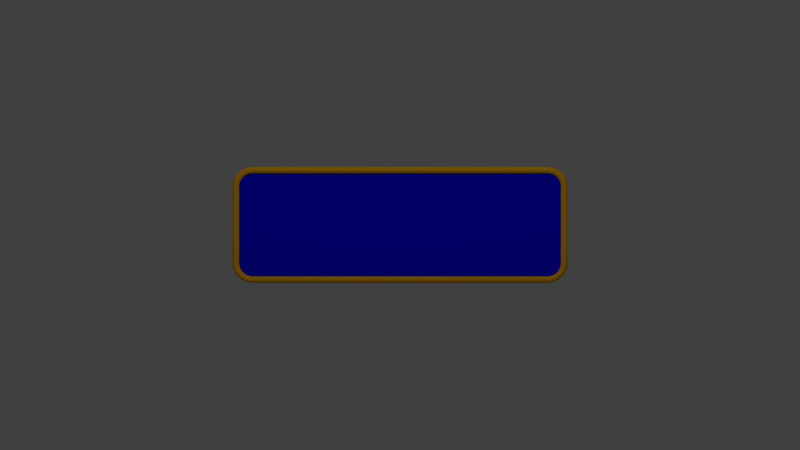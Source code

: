 # Source: blender.blend  (saved by Blender 2.76.0; exported with 4.5.12 LTS)
import bpy
from mathutils import Matrix  # noqa: F401  (used for matrix-valued properties, if any)

bpy.ops.wm.read_factory_settings(use_empty=True)
scene = bpy.context.scene
scene.name = 'Scene'

# ---- collections
col_collection_1 = bpy.data.collections.new('Collection 1'); scene.collection.children.link(col_collection_1)

# ---- materials (node trees are filled in below, after node groups)
mat_material_001 = bpy.data.materials.new('Material.001')
mat_material_001.alpha_threshold = 0.0
mat_material_001.use_transparent_shadow = False
mat_material_001.diffuse_color = (0.0, 0.0, 1.0, 1.0)
mat_material_001.roughness = 0.5
mat_material_002 = bpy.data.materials.new('Material.002')
mat_material_002.alpha_threshold = 0.0
mat_material_002.use_transparent_shadow = False
mat_material_002.diffuse_color = (1.0, 0.5, 0.0, 1.0)
mat_material_002.roughness = 0.5
mat_material_002.specular_intensity = 1.0

# ---- material node trees

# ---- world
world_world = bpy.data.worlds.new('World'); scene.world = world_world
world_world.color = (0.05088, 0.05088, 0.05088)
world_world.use_sun_shadow = False
world_world.sun_shadow_jitter_overblur = 0.0
world_world.cycles.sampling_method = 'MANUAL'
world_world.cycles.sample_map_resolution = 256

# ---- cameras
cam_camera = bpy.data.cameras.new('Camera')
cam_camera.type = 'ORTHO'
cam_camera.clip_end = 100.0
cam_camera.lens = 35.0
cam_camera.sensor_width = 32.0
cam_camera.sensor_height = 18.0
cam_camera.ortho_scale = 7.314
cam_camera.dof.focus_distance = 0.0
cam_camera.dof.aperture_fstop = 128.0

# ---- lights
light_lamp = bpy.data.lights.new('Lamp', 'POINT')
light_lamp.transmission_factor = 0.0
light_lamp.cutoff_distance = 30.0
light_lamp.energy = 300.0
light_lamp.shadow_buffer_clip_start = 1.001
light_lamp.shadow_soft_size = 0.1
light_lamp.shadow_maximum_resolution = 0.006
light_lamp.use_absolute_resolution = True
light_lamp.cycles.use_multiple_importance_sampling = False

# ---- meshes
me_plane_001 = bpy.data.meshes.new('Plane.001')
me_plane_001.from_pydata([(-1.35, -0.5, 0.0), (-1.5, -0.35, 0.0), (-1.373, -0.4982, 0.0), (-1.396, -0.4927, 0.0), (-1.418, -0.4837, 0.0), (-1.438, -0.4714, 0.0), (-1.456, -0.4561, 0.0), (-1.471, -0.4382, 0.0), (-1.484, -0.4181, 0.0), (-1.493, -0.3964, 0.0), (-1.498, -0.3735, 0.0), (1.5, -0.35, 0.0), (1.35, -0.5, 0.0), (1.498, -0.3735, 0.0), (1.493, -0.3964, 0.0), (1.484, -0.4181, 0.0), (1.471, -0.4382, 0.0), (1.456, -0.4561, 0.0), (1.438, -0.4714, 0.0), (1.418, -0.4837, 0.0), (1.396, -0.4927, 0.0), (1.373, -0.4982, 0.0), (-1.5, 0.35, 0.0), (-1.35, 0.5, 0.0), (-1.498, 0.3735, 0.0), (-1.493, 0.3964, 0.0), (-1.484, 0.4181, 0.0), (-1.471, 0.4382, 0.0), (-1.456, 0.4561, 0.0), (-1.438, 0.4714, 0.0), (-1.418, 0.4837, 0.0), (-1.396, 0.4927, 0.0), (-1.373, 0.4982, 0.0), (1.35, 0.5, 0.0), (1.5, 0.35, 0.0), (1.373, 0.4982, 0.0), (1.396, 0.4927, 0.0), (1.418, 0.4837, 0.0), (1.438, 0.4714, 0.0), (1.456, 0.4561, 0.0), (1.471, 0.4382, 0.0), (1.484, 0.4181, 0.0), (1.493, 0.3964, 0.0), (1.498, 0.3735, 0.0)], [], [(1, 10, 9, 8, 7, 6, 5, 4, 3, 2, 0, 12, 21, 20, 19, 18, 17, 16, 15, 14, 13, 11, 34, 43, 42, 41, 40, 39, 38, 37, 36, 35, 33, 23, 32, 31, 30, 29, 28, 27, 26, 25, 24, 22)])
me_plane_001.materials.append(mat_material_001)
me_plane_001.use_remesh_preserve_volume = False
me_plane_001.use_remesh_preserve_attributes = False
me_plane_001.use_mirror_vertex_groups = False
me_plane_001.update()
me_mesh_001 = bpy.data.meshes.new('Mesh.001')
me_mesh_001.from_pydata([(-1.5, -0.35, 0.03), (-1.506, -0.3502, 0.02942), (-1.511, -0.3505, 0.02772), (-1.517, -0.3507, 0.02494), (-1.521, -0.3508, 0.02121), (-1.525, -0.351, 0.01667), (-1.528, -0.3511, 0.01148), (-1.529, -0.3512, 0.005853), (-1.53, -0.3512, 2.875e-08), (-1.529, -0.3512, -0.005853), (-1.528, -0.3511, -0.01148), (-1.525, -0.351, -0.01667), (-1.521, -0.3508, -0.02121), (-1.517, -0.3507, -0.02494), (-1.511, -0.3505, -0.02772), (-1.506, -0.3502, -0.02942), (-1.5, -0.35, -0.03), (-1.494, -0.3498, -0.02942), (-1.489, -0.3495, -0.02772), (-1.483, -0.3493, -0.02494), (-1.479, -0.3492, -0.02121), (-1.475, -0.349, -0.01667), (-1.472, -0.3489, -0.01148), (-1.471, -0.3488, -0.005853), (-1.47, -0.3488, 2.474e-09), (-1.471, -0.3488, 0.005853), (-1.472, -0.3489, 0.01148), (-1.475, -0.349, 0.01667), (-1.479, -0.3492, 0.02121), (-1.483, -0.3493, 0.02494), (-1.489, -0.3495, 0.02772), (-1.494, -0.3498, 0.02942), (-1.498, -0.3735, 0.03), (-1.504, -0.3744, 0.02942), (-1.509, -0.3753, 0.02772), (-1.515, -0.3761, 0.02494), (-1.519, -0.3768, 0.02121), (-1.523, -0.3774, 0.01667), (-1.526, -0.3778, 0.01148), (-1.527, -0.3781, 0.005853), (-1.528, -0.3782, 2.852e-08), (-1.527, -0.3781, -0.005853), (-1.526, -0.3778, -0.01148), (-1.523, -0.3774, -0.01667), (-1.519, -0.3768, -0.02121), (-1.515, -0.3761, -0.02494), (-1.509, -0.3753, -0.02772), (-1.504, -0.3744, -0.02942), (-1.498, -0.3735, -0.03), (-1.492, -0.3725, -0.02942), (-1.487, -0.3717, -0.02772), (-1.482, -0.3709, -0.02494), (-1.477, -0.3701, -0.02121), (-1.474, -0.3696, -0.01667), (-1.471, -0.3691, -0.01148), (-1.469, -0.3689, -0.005853), (-1.469, -0.3688, 2.794e-09), (-1.469, -0.3689, 0.005853), (-1.471, -0.3691, 0.01148), (-1.474, -0.3696, 0.01667), (-1.477, -0.3701, 0.02121), (-1.482, -0.3709, 0.02494), (-1.487, -0.3717, 0.02772), (-1.492, -0.3725, 0.02942), (-1.493, -0.3964, 0.03), (-1.498, -0.3982, 0.02942), (-1.504, -0.3999, 0.02772), (-1.509, -0.4015, 0.02494), (-1.513, -0.4029, 0.02121), (-1.516, -0.4041, 0.01667), (-1.519, -0.4049, 0.01148), (-1.521, -0.4054, 0.005853), (-1.521, -0.4056, 2.841e-08), (-1.521, -0.4054, -0.005853), (-1.519, -0.4049, -0.01148), (-1.516, -0.4041, -0.01667), (-1.513, -0.4029, -0.02121), (-1.509, -0.4015, -0.02494), (-1.504, -0.3999, -0.02772), (-1.498, -0.3982, -0.02942), (-1.493, -0.3964, -0.03), (-1.487, -0.3945, -0.02942), (-1.482, -0.3928, -0.02772), (-1.477, -0.3912, -0.02494), (-1.472, -0.3898, -0.02121), (-1.469, -0.3886, -0.01667), (-1.466, -0.3878, -0.01148), (-1.465, -0.3873, -0.005853), (-1.464, -0.3871, 3.027e-09), (-1.465, -0.3873, 0.005853), (-1.466, -0.3878, 0.01148), (-1.469, -0.3886, 0.01667), (-1.472, -0.3898, 0.02121), (-1.477, -0.3912, 0.02494), (-1.482, -0.3928, 0.02772), (-1.487, -0.3945, 0.02942), (-1.484, -0.4181, 0.03), (-1.489, -0.4208, 0.02942), (-1.494, -0.4233, 0.02772), (-1.499, -0.4257, 0.02494), (-1.503, -0.4277, 0.02121), (-1.506, -0.4294, 0.01667), (-1.508, -0.4307, 0.01148), (-1.51, -0.4315, 0.005853), (-1.51, -0.4317, 2.841e-08), (-1.51, -0.4315, -0.005853), (-1.508, -0.4307, -0.01148), (-1.506, -0.4294, -0.01667), (-1.503, -0.4277, -0.02121), (-1.499, -0.4257, -0.02494), (-1.494, -0.4233, -0.02772), (-1.489, -0.4208, -0.02942), (-1.484, -0.4181, -0.03), (-1.478, -0.4154, -0.02942), (-1.473, -0.4129, -0.02772), (-1.469, -0.4105, -0.02494), (-1.465, -0.4085, -0.02121), (-1.461, -0.4068, -0.01667), (-1.459, -0.4055, -0.01148), (-1.457, -0.4047, -0.005853), (-1.457, -0.4045, 3.027e-09), (-1.457, -0.4047, 0.005853), (-1.459, -0.4055, 0.01148), (-1.461, -0.4068, 0.01667), (-1.465, -0.4085, 0.02121), (-1.469, -0.4105, 0.02494), (-1.473, -0.4129, 0.02772), (-1.478, -0.4154, 0.02942), (-1.471, -0.4382, 0.03), (-1.476, -0.4416, 0.02942), (-1.481, -0.4449, 0.02772), (-1.485, -0.448, 0.02494), (-1.489, -0.4506, 0.02121), (-1.492, -0.4528, 0.01667), (-1.494, -0.4545, 0.01148), (-1.495, -0.4555, 0.005853), (-1.496, -0.4558, 2.794e-08), (-1.495, -0.4555, -0.005853), (-1.494, -0.4545, -0.01148), (-1.492, -0.4528, -0.01667), (-1.489, -0.4506, -0.02121), (-1.485, -0.448, -0.02494), (-1.481, -0.4449, -0.02772), (-1.476, -0.4416, -0.02942), (-1.471, -0.4382, -0.03), (-1.467, -0.4347, -0.02942), (-1.462, -0.4314, -0.02772), (-1.458, -0.4284, -0.02494), (-1.454, -0.4257, -0.02121), (-1.451, -0.4235, -0.01667), (-1.449, -0.4219, -0.01148), (-1.448, -0.4209, -0.005853), (-1.447, -0.4205, 2.794e-09), (-1.448, -0.4209, 0.005853), (-1.449, -0.4219, 0.01148), (-1.451, -0.4235, 0.01667), (-1.454, -0.4257, 0.02121), (-1.458, -0.4284, 0.02494), (-1.462, -0.4314, 0.02772), (-1.467, -0.4347, 0.02942), (-1.456, -0.4561, 0.03), (-1.46, -0.4602, 0.02942), (-1.464, -0.4642, 0.02772), (-1.468, -0.4679, 0.02494), (-1.471, -0.4711, 0.02121), (-1.474, -0.4737, 0.01667), (-1.476, -0.4757, 0.01148), (-1.477, -0.4769, 0.005853), (-1.477, -0.4773, 2.841e-08), (-1.477, -0.4769, -0.005853), (-1.476, -0.4757, -0.01148), (-1.474, -0.4737, -0.01667), (-1.471, -0.4711, -0.02121), (-1.468, -0.4679, -0.02494), (-1.464, -0.4642, -0.02772), (-1.46, -0.4602, -0.02942), (-1.456, -0.4561, -0.03), (-1.452, -0.4519, -0.02942), (-1.448, -0.4479, -0.02772), (-1.444, -0.4443, -0.02494), (-1.441, -0.4411, -0.02121), (-1.438, -0.4384, -0.01667), (-1.436, -0.4365, -0.01148), (-1.435, -0.4353, -0.005853), (-1.435, -0.4349, 1.863e-09), (-1.435, -0.4353, 0.005853), (-1.436, -0.4365, 0.01148), (-1.438, -0.4384, 0.01667), (-1.441, -0.4411, 0.02121), (-1.444, -0.4443, 0.02494), (-1.448, -0.4479, 0.02772), (-1.452, -0.4519, 0.02942), (-1.438, -0.4714, 0.03), (-1.442, -0.4761, 0.02942), (-1.445, -0.4806, 0.02772), (-1.448, -0.4848, 0.02494), (-1.451, -0.4885, 0.02121), (-1.453, -0.4915, 0.01667), (-1.454, -0.4938, 0.01148), (-1.455, -0.4952, 0.005853), (-1.456, -0.4956, 2.887e-08), (-1.455, -0.4952, -0.005853), (-1.454, -0.4938, -0.01148), (-1.453, -0.4915, -0.01667), (-1.451, -0.4885, -0.02121), (-1.448, -0.4848, -0.02494), (-1.445, -0.4806, -0.02772), (-1.442, -0.4761, -0.02942), (-1.438, -0.4714, -0.03), (-1.435, -0.4666, -0.02942), (-1.431, -0.4621, -0.02772), (-1.428, -0.4579, -0.02494), (-1.426, -0.4542, -0.02121), (-1.424, -0.4512, -0.01667), (-1.422, -0.4489, -0.01148), (-1.421, -0.4475, -0.005853), (-1.421, -0.4471, 3.26e-09), (-1.421, -0.4475, 0.005853), (-1.422, -0.4489, 0.01148), (-1.424, -0.4512, 0.01667), (-1.426, -0.4542, 0.02121), (-1.428, -0.4579, 0.02494), (-1.431, -0.4621, 0.02772), (-1.435, -0.4666, 0.02942), (-1.418, -0.4837, 0.03), (-1.421, -0.4889, 0.02942), (-1.423, -0.4939, 0.02772), (-1.426, -0.4985, 0.02494), (-1.428, -0.5026, 0.02121), (-1.429, -0.5059, 0.01667), (-1.431, -0.5083, 0.01148), (-1.431, -0.5099, 0.005853), (-1.432, -0.5104, 2.887e-08), (-1.431, -0.5099, -0.005853), (-1.431, -0.5083, -0.01148), (-1.429, -0.5059, -0.01667), (-1.428, -0.5026, -0.02121), (-1.426, -0.4985, -0.02494), (-1.423, -0.4939, -0.02772), (-1.421, -0.4889, -0.02942), (-1.418, -0.4837, -0.03), (-1.415, -0.4784, -0.02942), (-1.413, -0.4734, -0.02772), (-1.411, -0.4688, -0.02494), (-1.408, -0.4647, -0.02121), (-1.407, -0.4614, -0.01667), (-1.406, -0.459, -0.01148), (-1.405, -0.4574, -0.005853), (-1.404, -0.4569, 1.863e-09), (-1.405, -0.4574, 0.005853), (-1.406, -0.459, 0.01148), (-1.407, -0.4614, 0.01667), (-1.408, -0.4647, 0.02121), (-1.411, -0.4688, 0.02494), (-1.413, -0.4734, 0.02772), (-1.415, -0.4784, 0.02942), (-1.396, -0.4927, 0.03), (-1.398, -0.4982, 0.02942), (-1.4, -0.5036, 0.02772), (-1.402, -0.5085, 0.02494), (-1.403, -0.5128, 0.02121), (-1.404, -0.5164, 0.01667), (-1.405, -0.519, 0.01148), (-1.405, -0.5206, 0.005853), (-1.406, -0.5212, 2.887e-08), (-1.405, -0.5206, -0.005853), (-1.405, -0.519, -0.01148), (-1.404, -0.5164, -0.01667), (-1.403, -0.5128, -0.02121), (-1.402, -0.5085, -0.02494), (-1.4, -0.5036, -0.02772), (-1.398, -0.4982, -0.02942), (-1.396, -0.4927, -0.03), (-1.395, -0.4871, -0.02942), (-1.393, -0.4817, -0.02772), (-1.391, -0.4768, -0.02494), (-1.39, -0.4725, -0.02121), (-1.389, -0.4689, -0.01667), (-1.388, -0.4663, -0.01148), (-1.387, -0.4647, -0.005853), (-1.387, -0.4641, 2.328e-09), (-1.387, -0.4647, 0.005853), (-1.388, -0.4663, 0.01148), (-1.389, -0.4689, 0.01667), (-1.39, -0.4725, 0.02121), (-1.391, -0.4768, 0.02494), (-1.393, -0.4817, 0.02772), (-1.395, -0.4871, 0.02942), (-1.373, -0.4982, 0.03), (-1.374, -0.5039, 0.02942), (-1.375, -0.5095, 0.02772), (-1.376, -0.5146, 0.02494), (-1.377, -0.5191, 0.02121), (-1.377, -0.5228, 0.01667), (-1.378, -0.5255, 0.01148), (-1.378, -0.5272, 0.005853), (-1.378, -0.5278, 2.887e-08), (-1.378, -0.5272, -0.005853), (-1.378, -0.5255, -0.01148), (-1.377, -0.5228, -0.01667), (-1.377, -0.5191, -0.02121), (-1.376, -0.5146, -0.02494), (-1.375, -0.5095, -0.02772), (-1.374, -0.5039, -0.02942), (-1.373, -0.4982, -0.03), (-1.373, -0.4924, -0.02942), (-1.372, -0.4868, -0.02772), (-1.371, -0.4817, -0.02494), (-1.37, -0.4772, -0.02121), (-1.37, -0.4735, -0.01667), (-1.369, -0.4708, -0.01148), (-1.369, -0.4691, -0.005853), (-1.369, -0.4685, 3.26e-09), (-1.369, -0.4691, 0.005853), (-1.369, -0.4708, 0.01148), (-1.37, -0.4735, 0.01667), (-1.37, -0.4772, 0.02121), (-1.371, -0.4817, 0.02494), (-1.372, -0.4868, 0.02772), (-1.373, -0.4924, 0.02942), (-1.35, -0.5, 0.03), (-1.35, -0.5058, 0.02942), (-1.35, -0.5115, 0.02772), (-1.351, -0.5167, 0.02494), (-1.351, -0.5212, 0.02121), (-1.351, -0.5249, 0.01667), (-1.351, -0.5277, 0.01148), (-1.351, -0.5294, 0.005853), (-1.351, -0.53, 2.654e-08), (-1.351, -0.5294, -0.005853), (-1.351, -0.5277, -0.01148), (-1.351, -0.5249, -0.01667), (-1.351, -0.5212, -0.02121), (-1.351, -0.5167, -0.02494), (-1.35, -0.5115, -0.02772), (-1.35, -0.5058, -0.02942), (-1.35, -0.5, -0.03), (-1.35, -0.4942, -0.02942), (-1.35, -0.4885, -0.02772), (-1.349, -0.4833, -0.02494), (-1.349, -0.4788, -0.02121), (-1.349, -0.4751, -0.01667), (-1.349, -0.4723, -0.01148), (-1.349, -0.4706, -0.005853), (-1.349, -0.47, 3.725e-09), (-1.349, -0.4706, 0.005853), (-1.349, -0.4723, 0.01148), (-1.349, -0.4751, 0.01667), (-1.349, -0.4788, 0.02121), (-1.349, -0.4833, 0.02494), (-1.35, -0.4885, 0.02772), (-1.35, -0.4942, 0.02942), (1.35, -0.5, 0.03), (1.35, -0.5058, 0.02942), (1.35, -0.5115, 0.02772), (1.351, -0.5167, 0.02494), (1.351, -0.5212, 0.02121), (1.351, -0.5249, 0.01667), (1.351, -0.5277, 0.01148), (1.351, -0.5294, 0.005853), (1.351, -0.53, 2.515e-08), (1.351, -0.5294, -0.005853), (1.351, -0.5277, -0.01148), (1.351, -0.5249, -0.01667), (1.351, -0.5212, -0.02121), (1.351, -0.5167, -0.02494), (1.35, -0.5115, -0.02772), (1.35, -0.5058, -0.02942), (1.35, -0.5, -0.03), (1.35, -0.4942, -0.02942), (1.35, -0.4885, -0.02772), (1.349, -0.4833, -0.02494), (1.349, -0.4788, -0.02121), (1.349, -0.4751, -0.01667), (1.349, -0.4723, -0.01148), (1.349, -0.4706, -0.005853), (1.349, -0.47, 6.519e-09), (1.349, -0.4706, 0.005853), (1.349, -0.4723, 0.01148), (1.349, -0.4751, 0.01667), (1.349, -0.4788, 0.02121), (1.349, -0.4833, 0.02494), (1.35, -0.4885, 0.02772), (1.35, -0.4942, 0.02942), (1.373, -0.4982, 0.03), (1.374, -0.5039, 0.02942), (1.375, -0.5095, 0.02772), (1.376, -0.5146, 0.02494), (1.377, -0.5191, 0.02121), (1.377, -0.5228, 0.01667), (1.378, -0.5255, 0.01148), (1.378, -0.5272, 0.005853), (1.378, -0.5278, 2.421e-08), (1.378, -0.5272, -0.005853), (1.378, -0.5255, -0.01148), (1.377, -0.5228, -0.01667), (1.377, -0.5191, -0.02121), (1.376, -0.5146, -0.02494), (1.375, -0.5095, -0.02772), (1.374, -0.5039, -0.02942), (1.373, -0.4982, -0.03), (1.373, -0.4924, -0.02942), (1.372, -0.4868, -0.02772), (1.371, -0.4817, -0.02494), (1.37, -0.4772, -0.02121), (1.37, -0.4735, -0.01667), (1.369, -0.4708, -0.01148), (1.369, -0.4691, -0.005853), (1.369, -0.4685, 6.985e-09), (1.369, -0.4691, 0.005853), (1.369, -0.4708, 0.01148), (1.37, -0.4735, 0.01667), (1.37, -0.4772, 0.02121), (1.371, -0.4817, 0.02494), (1.372, -0.4868, 0.02772), (1.373, -0.4924, 0.02942), (1.396, -0.4927, 0.03), (1.398, -0.4982, 0.02942), (1.4, -0.5036, 0.02772), (1.402, -0.5085, 0.02494), (1.403, -0.5128, 0.02121), (1.404, -0.5164, 0.01667), (1.405, -0.519, 0.01148), (1.405, -0.5206, 0.005853), (1.406, -0.5212, 2.515e-08), (1.405, -0.5206, -0.005853), (1.405, -0.519, -0.01148), (1.404, -0.5164, -0.01667), (1.403, -0.5128, -0.02121), (1.402, -0.5085, -0.02494), (1.4, -0.5036, -0.02772), (1.398, -0.4982, -0.02942), (1.396, -0.4927, -0.03), (1.395, -0.4871, -0.02942), (1.393, -0.4817, -0.02772), (1.391, -0.4768, -0.02494), (1.39, -0.4725, -0.02121), (1.389, -0.4689, -0.01667), (1.388, -0.4663, -0.01148), (1.387, -0.4647, -0.005853), (1.387, -0.4641, 6.054e-09), (1.387, -0.4647, 0.005853), (1.388, -0.4663, 0.01148), (1.389, -0.4689, 0.01667), (1.39, -0.4725, 0.02121), (1.391, -0.4768, 0.02494), (1.393, -0.4817, 0.02772), (1.395, -0.4871, 0.02942), (1.418, -0.4837, 0.03), (1.421, -0.4889, 0.02942), (1.423, -0.4939, 0.02772), (1.426, -0.4985, 0.02494), (1.428, -0.5026, 0.02121), (1.429, -0.5059, 0.01667), (1.431, -0.5083, 0.01148), (1.431, -0.5099, 0.005853), (1.432, -0.5104, 2.747e-08), (1.431, -0.5099, -0.005853), (1.431, -0.5083, -0.01148), (1.429, -0.5059, -0.01667), (1.428, -0.5026, -0.02121), (1.426, -0.4985, -0.02494), (1.423, -0.4939, -0.02772), (1.421, -0.4889, -0.02942), (1.418, -0.4837, -0.03), (1.415, -0.4784, -0.02942), (1.413, -0.4734, -0.02772), (1.411, -0.4688, -0.02494), (1.408, -0.4647, -0.02121), (1.407, -0.4614, -0.01667), (1.406, -0.459, -0.01148), (1.405, -0.4574, -0.005853), (1.404, -0.4569, 2.794e-09), (1.405, -0.4574, 0.005853), (1.406, -0.459, 0.01148), (1.407, -0.4614, 0.01667), (1.408, -0.4647, 0.02121), (1.411, -0.4688, 0.02494), (1.413, -0.4734, 0.02772), (1.415, -0.4784, 0.02942), (1.438, -0.4714, 0.03), (1.442, -0.4761, 0.02942), (1.445, -0.4806, 0.02772), (1.448, -0.4848, 0.02494), (1.451, -0.4885, 0.02121), (1.453, -0.4915, 0.01667), (1.454, -0.4938, 0.01148), (1.455, -0.4952, 0.005853), (1.456, -0.4956, 2.747e-08), (1.455, -0.4952, -0.005853), (1.454, -0.4938, -0.01148), (1.453, -0.4915, -0.01667), (1.451, -0.4885, -0.02121), (1.448, -0.4848, -0.02494), (1.445, -0.4806, -0.02772), (1.442, -0.4761, -0.02942), (1.438, -0.4714, -0.03), (1.435, -0.4666, -0.02942), (1.431, -0.4621, -0.02772), (1.428, -0.4579, -0.02494), (1.426, -0.4542, -0.02121), (1.424, -0.4512, -0.01667), (1.422, -0.4489, -0.01148), (1.421, -0.4475, -0.005853), (1.421, -0.4471, 4.191e-09), (1.421, -0.4475, 0.005853), (1.422, -0.4489, 0.01148), (1.424, -0.4512, 0.01667), (1.426, -0.4542, 0.02121), (1.428, -0.4579, 0.02494), (1.431, -0.4621, 0.02772), (1.435, -0.4666, 0.02942), (1.456, -0.4561, 0.03), (1.46, -0.4602, 0.02942), (1.464, -0.4642, 0.02772), (1.468, -0.4679, 0.02494), (1.471, -0.4711, 0.02121), (1.474, -0.4737, 0.01667), (1.476, -0.4757, 0.01148), (1.477, -0.4769, 0.005853), (1.477, -0.4773, 2.561e-08), (1.477, -0.4769, -0.005853), (1.476, -0.4757, -0.01148), (1.474, -0.4737, -0.01667), (1.471, -0.4711, -0.02121), (1.468, -0.4679, -0.02494), (1.464, -0.4642, -0.02772), (1.46, -0.4602, -0.02942), (1.456, -0.4561, -0.03), (1.452, -0.4519, -0.02942), (1.448, -0.4479, -0.02772), (1.444, -0.4443, -0.02494), (1.441, -0.4411, -0.02121), (1.438, -0.4384, -0.01667), (1.436, -0.4365, -0.01148), (1.435, -0.4353, -0.005853), (1.435, -0.4349, 4.657e-09), (1.435, -0.4353, 0.005853), (1.436, -0.4365, 0.01148), (1.438, -0.4384, 0.01667), (1.441, -0.4411, 0.02121), (1.444, -0.4443, 0.02494), (1.448, -0.4479, 0.02772), (1.452, -0.4519, 0.02942), (1.471, -0.4382, 0.03), (1.476, -0.4416, 0.02942), (1.481, -0.4449, 0.02772), (1.485, -0.448, 0.02494), (1.489, -0.4506, 0.02121), (1.492, -0.4528, 0.01667), (1.494, -0.4545, 0.01148), (1.495, -0.4555, 0.005853), (1.496, -0.4558, 2.608e-08), (1.495, -0.4555, -0.005853), (1.494, -0.4545, -0.01148), (1.492, -0.4528, -0.01667), (1.489, -0.4506, -0.02121), (1.485, -0.448, -0.02494), (1.481, -0.4449, -0.02772), (1.476, -0.4416, -0.02942), (1.471, -0.4382, -0.03), (1.467, -0.4347, -0.02942), (1.462, -0.4314, -0.02772), (1.458, -0.4284, -0.02494), (1.454, -0.4257, -0.02121), (1.451, -0.4235, -0.01667), (1.449, -0.4219, -0.01148), (1.448, -0.4209, -0.005853), (1.447, -0.4205, 5.122e-09), (1.448, -0.4209, 0.005853), (1.449, -0.4219, 0.01148), (1.451, -0.4235, 0.01667), (1.454, -0.4257, 0.02121), (1.458, -0.4284, 0.02494), (1.462, -0.4314, 0.02772), (1.467, -0.4347, 0.02942), (1.484, -0.4181, 0.03), (1.489, -0.4208, 0.02942), (1.494, -0.4233, 0.02772), (1.499, -0.4257, 0.02494), (1.503, -0.4277, 0.02121), (1.506, -0.4294, 0.01667), (1.508, -0.4307, 0.01148), (1.51, -0.4315, 0.005853), (1.51, -0.4317, 2.608e-08), (1.51, -0.4315, -0.005853), (1.508, -0.4307, -0.01148), (1.506, -0.4294, -0.01667), (1.503, -0.4277, -0.02121), (1.499, -0.4257, -0.02494), (1.494, -0.4233, -0.02772), (1.489, -0.4208, -0.02942), (1.484, -0.4181, -0.03), (1.478, -0.4154, -0.02942), (1.473, -0.4129, -0.02772), (1.469, -0.4105, -0.02494), (1.465, -0.4085, -0.02121), (1.461, -0.4068, -0.01667), (1.459, -0.4055, -0.01148), (1.457, -0.4047, -0.005853), (1.457, -0.4045, 5.355e-09), (1.457, -0.4047, 0.005853), (1.459, -0.4055, 0.01148), (1.461, -0.4068, 0.01667), (1.465, -0.4085, 0.02121), (1.469, -0.4105, 0.02494), (1.473, -0.4129, 0.02772), (1.478, -0.4154, 0.02942), (1.493, -0.3964, 0.03), (1.498, -0.3982, 0.02942), (1.504, -0.3999, 0.02772), (1.509, -0.4015, 0.02494), (1.513, -0.4029, 0.02121), (1.516, -0.4041, 0.01667), (1.519, -0.4049, 0.01148), (1.521, -0.4054, 0.005853), (1.521, -0.4056, 2.515e-08), (1.521, -0.4054, -0.005853), (1.519, -0.4049, -0.01148), (1.516, -0.4041, -0.01667), (1.513, -0.4029, -0.02121), (1.509, -0.4015, -0.02494), (1.504, -0.3999, -0.02772), (1.498, -0.3982, -0.02942), (1.493, -0.3964, -0.03), (1.487, -0.3945, -0.02942), (1.482, -0.3928, -0.02772), (1.477, -0.3912, -0.02494), (1.472, -0.3898, -0.02121), (1.469, -0.3886, -0.01667), (1.466, -0.3878, -0.01148), (1.465, -0.3873, -0.005853), (1.464, -0.3871, 6.286e-09), (1.465, -0.3873, 0.005853), (1.466, -0.3878, 0.01148), (1.469, -0.3886, 0.01667), (1.472, -0.3898, 0.02121), (1.477, -0.3912, 0.02494), (1.482, -0.3928, 0.02772), (1.487, -0.3945, 0.02942), (1.498, -0.3735, 0.03), (1.504, -0.3744, 0.02942), (1.509, -0.3753, 0.02772), (1.515, -0.3761, 0.02494), (1.519, -0.3768, 0.02121), (1.523, -0.3774, 0.01667), (1.526, -0.3778, 0.01148), (1.527, -0.3781, 0.005853), (1.528, -0.3782, 2.48e-08), (1.527, -0.3781, -0.005853), (1.526, -0.3778, -0.01148), (1.523, -0.3774, -0.01667), (1.519, -0.3768, -0.02121), (1.515, -0.3761, -0.02494), (1.509, -0.3753, -0.02772), (1.504, -0.3744, -0.02942), (1.498, -0.3735, -0.03), (1.492, -0.3725, -0.02942), (1.487, -0.3717, -0.02772), (1.482, -0.3709, -0.02494), (1.477, -0.3701, -0.02121), (1.474, -0.3696, -0.01667), (1.471, -0.3691, -0.01148), (1.469, -0.3689, -0.005853), (1.469, -0.3688, 6.403e-09), (1.469, -0.3689, 0.005853), (1.471, -0.3691, 0.01148), (1.474, -0.3696, 0.01667), (1.477, -0.3701, 0.02121), (1.482, -0.3709, 0.02494), (1.487, -0.3717, 0.02772), (1.492, -0.3725, 0.02942), (1.5, -0.35, 0.03), (1.506, -0.3502, 0.02942), (1.511, -0.3505, 0.02772), (1.517, -0.3507, 0.02494), (1.521, -0.3508, 0.02121), (1.525, -0.351, 0.01667), (1.528, -0.3511, 0.01148), (1.529, -0.3512, 0.005853), (1.53, -0.3512, 2.462e-08), (1.529, -0.3512, -0.005853), (1.528, -0.3511, -0.01148), (1.525, -0.351, -0.01667), (1.521, -0.3508, -0.02121), (1.517, -0.3507, -0.02494), (1.511, -0.3505, -0.02772), (1.506, -0.3502, -0.02942), (1.5, -0.35, -0.03), (1.494, -0.3498, -0.02942), (1.489, -0.3495, -0.02772), (1.483, -0.3493, -0.02494), (1.479, -0.3492, -0.02121), (1.475, -0.349, -0.01667), (1.472, -0.3489, -0.01148), (1.471, -0.3488, -0.005853), (1.47, -0.3488, 6.607e-09), (1.471, -0.3488, 0.005853), (1.472, -0.3489, 0.01148), (1.475, -0.349, 0.01667), (1.479, -0.3492, 0.02121), (1.483, -0.3493, 0.02494), (1.489, -0.3495, 0.02772), (1.494, -0.3498, 0.02942), (1.5, 0.35, 0.03), (1.506, 0.3502, 0.02942), (1.511, 0.3505, 0.02772), (1.517, 0.3507, 0.02494), (1.521, 0.3508, 0.02121), (1.525, 0.351, 0.01667), (1.528, 0.3511, 0.01148), (1.529, 0.3512, 0.005853), (1.53, 0.3512, 2.439e-08), (1.529, 0.3512, -0.005853), (1.528, 0.3511, -0.01148), (1.525, 0.351, -0.01667), (1.521, 0.3508, -0.02121), (1.517, 0.3507, -0.02494), (1.511, 0.3505, -0.02772), (1.506, 0.3502, -0.02942), (1.5, 0.35, -0.03), (1.494, 0.3498, -0.02942), (1.489, 0.3495, -0.02772), (1.483, 0.3493, -0.02494), (1.479, 0.3492, -0.02121), (1.475, 0.349, -0.01667), (1.472, 0.3489, -0.01148), (1.471, 0.3488, -0.005853), (1.47, 0.3488, 6.839e-09), (1.471, 0.3488, 0.005853), (1.472, 0.3489, 0.01148), (1.475, 0.349, 0.01667), (1.479, 0.3492, 0.02121), (1.483, 0.3493, 0.02494), (1.489, 0.3495, 0.02772), (1.494, 0.3498, 0.02942), (1.498, 0.3735, 0.03), (1.504, 0.3744, 0.02942), (1.509, 0.3753, 0.02772), (1.515, 0.3761, 0.02494), (1.519, 0.3768, 0.02121), (1.523, 0.3774, 0.01667), (1.526, 0.3778, 0.01148), (1.527, 0.3781, 0.005853), (1.528, 0.3782, 2.456e-08), (1.527, 0.3781, -0.005853), (1.526, 0.3778, -0.01148), (1.523, 0.3774, -0.01667), (1.519, 0.3768, -0.02121), (1.515, 0.3761, -0.02494), (1.509, 0.3753, -0.02772), (1.504, 0.3744, -0.02942), (1.498, 0.3735, -0.03), (1.492, 0.3725, -0.02942), (1.487, 0.3717, -0.02772), (1.482, 0.3709, -0.02494), (1.477, 0.3701, -0.02121), (1.474, 0.3696, -0.01667), (1.471, 0.3691, -0.01148), (1.469, 0.3689, -0.005853), (1.469, 0.3688, 6.636e-09), (1.469, 0.3689, 0.005853), (1.471, 0.3691, 0.01148), (1.474, 0.3696, 0.01667), (1.477, 0.3701, 0.02121), (1.482, 0.3709, 0.02494), (1.487, 0.3717, 0.02772), (1.492, 0.3725, 0.02942), (1.493, 0.3964, 0.03), (1.498, 0.3982, 0.02942), (1.504, 0.3999, 0.02772), (1.509, 0.4015, 0.02494), (1.513, 0.4029, 0.02121), (1.516, 0.4041, 0.01667), (1.519, 0.4049, 0.01148), (1.521, 0.4054, 0.005853), (1.521, 0.4056, 2.491e-08), (1.521, 0.4054, -0.005853), (1.519, 0.4049, -0.01148), (1.516, 0.4041, -0.01667), (1.513, 0.4029, -0.02121), (1.509, 0.4015, -0.02494), (1.504, 0.3999, -0.02772), (1.498, 0.3982, -0.02942), (1.493, 0.3964, -0.03), (1.487, 0.3945, -0.02942), (1.482, 0.3928, -0.02772), (1.477, 0.3912, -0.02494), (1.472, 0.3898, -0.02121), (1.469, 0.3886, -0.01667), (1.466, 0.3878, -0.01148), (1.465, 0.3873, -0.005853), (1.464, 0.3871, 6.752e-09), (1.465, 0.3873, 0.005853), (1.466, 0.3878, 0.01148), (1.469, 0.3886, 0.01667), (1.472, 0.3898, 0.02121), (1.477, 0.3912, 0.02494), (1.482, 0.3928, 0.02772), (1.487, 0.3945, 0.02942), (1.484, 0.4181, 0.03), (1.489, 0.4208, 0.02942), (1.494, 0.4233, 0.02772), (1.499, 0.4257, 0.02494), (1.503, 0.4277, 0.02121), (1.506, 0.4294, 0.01667), (1.508, 0.4307, 0.01148), (1.51, 0.4315, 0.005853), (1.51, 0.4317, 2.491e-08), (1.51, 0.4315, -0.005853), (1.508, 0.4307, -0.01148), (1.506, 0.4294, -0.01667), (1.503, 0.4277, -0.02121), (1.499, 0.4257, -0.02494), (1.494, 0.4233, -0.02772), (1.489, 0.4208, -0.02942), (1.484, 0.4181, -0.03), (1.478, 0.4154, -0.02942), (1.473, 0.4129, -0.02772), (1.469, 0.4105, -0.02494), (1.465, 0.4085, -0.02121), (1.461, 0.4068, -0.01667), (1.459, 0.4055, -0.01148), (1.457, 0.4047, -0.005853), (1.457, 0.4045, 6.519e-09), (1.457, 0.4047, 0.005853), (1.459, 0.4055, 0.01148), (1.461, 0.4068, 0.01667), (1.465, 0.4085, 0.02121), (1.469, 0.4105, 0.02494), (1.473, 0.4129, 0.02772), (1.478, 0.4154, 0.02942), (1.471, 0.4382, 0.03), (1.476, 0.4416, 0.02942), (1.481, 0.4449, 0.02772), (1.485, 0.448, 0.02494), (1.489, 0.4506, 0.02121), (1.492, 0.4528, 0.01667), (1.494, 0.4545, 0.01148), (1.495, 0.4555, 0.005853), (1.496, 0.4558, 2.328e-08), (1.495, 0.4555, -0.005853), (1.494, 0.4545, -0.01148), (1.492, 0.4528, -0.01667), (1.489, 0.4506, -0.02121), (1.485, 0.448, -0.02494), (1.481, 0.4449, -0.02772), (1.476, 0.4416, -0.02942), (1.471, 0.4382, -0.03), (1.467, 0.4347, -0.02942), (1.462, 0.4314, -0.02772), (1.458, 0.4284, -0.02494), (1.454, 0.4257, -0.02121), (1.451, 0.4235, -0.01667), (1.449, 0.4219, -0.01148), (1.448, 0.4209, -0.005853), (1.447, 0.4205, 6.985e-09), (1.448, 0.4209, 0.005853), (1.449, 0.4219, 0.01148), (1.451, 0.4235, 0.01667), (1.454, 0.4257, 0.02121), (1.458, 0.4284, 0.02494), (1.462, 0.4314, 0.02772), (1.467, 0.4347, 0.02942), (1.456, 0.4561, 0.03), (1.46, 0.4602, 0.02942), (1.464, 0.4642, 0.02772), (1.468, 0.4679, 0.02494), (1.471, 0.4711, 0.02121), (1.474, 0.4737, 0.01667), (1.476, 0.4757, 0.01148), (1.477, 0.4769, 0.005853), (1.477, 0.4773, 2.328e-08), (1.477, 0.4769, -0.005853), (1.476, 0.4757, -0.01148), (1.474, 0.4737, -0.01667), (1.471, 0.4711, -0.02121), (1.468, 0.4679, -0.02494), (1.464, 0.4642, -0.02772), (1.46, 0.4602, -0.02942), (1.456, 0.4561, -0.03), (1.452, 0.4519, -0.02942), (1.448, 0.4479, -0.02772), (1.444, 0.4443, -0.02494), (1.441, 0.4411, -0.02121), (1.438, 0.4384, -0.01667), (1.436, 0.4365, -0.01148), (1.435, 0.4353, -0.005853), (1.435, 0.4349, 6.985e-09), (1.435, 0.4353, 0.005853), (1.436, 0.4365, 0.01148), (1.438, 0.4384, 0.01667), (1.441, 0.4411, 0.02121), (1.444, 0.4443, 0.02494), (1.448, 0.4479, 0.02772), (1.452, 0.4519, 0.02942), (1.438, 0.4714, 0.03), (1.442, 0.4761, 0.02942), (1.445, 0.4806, 0.02772), (1.448, 0.4848, 0.02494), (1.451, 0.4885, 0.02121), (1.453, 0.4915, 0.01667), (1.454, 0.4938, 0.01148), (1.455, 0.4952, 0.005853), (1.456, 0.4956, 2.328e-08), (1.455, 0.4952, -0.005853), (1.454, 0.4938, -0.01148), (1.453, 0.4915, -0.01667), (1.451, 0.4885, -0.02121), (1.448, 0.4848, -0.02494), (1.445, 0.4806, -0.02772), (1.442, 0.4761, -0.02942), (1.438, 0.4714, -0.03), (1.435, 0.4666, -0.02942), (1.431, 0.4621, -0.02772), (1.428, 0.4579, -0.02494), (1.426, 0.4542, -0.02121), (1.424, 0.4512, -0.01667), (1.422, 0.4489, -0.01148), (1.421, 0.4475, -0.005853), (1.421, 0.4471, 8.848e-09), (1.421, 0.4475, 0.005853), (1.422, 0.4489, 0.01148), (1.424, 0.4512, 0.01667), (1.426, 0.4542, 0.02121), (1.428, 0.4579, 0.02494), (1.431, 0.4621, 0.02772), (1.435, 0.4666, 0.02942), (1.418, 0.4837, 0.03), (1.421, 0.4889, 0.02942), (1.423, 0.4939, 0.02772), (1.426, 0.4985, 0.02494), (1.428, 0.5026, 0.02121), (1.429, 0.5059, 0.01667), (1.431, 0.5083, 0.01148), (1.431, 0.5099, 0.005853), (1.432, 0.5104, 2.189e-08), (1.431, 0.5099, -0.005853), (1.431, 0.5083, -0.01148), (1.429, 0.5059, -0.01667), (1.428, 0.5026, -0.02121), (1.426, 0.4985, -0.02494), (1.423, 0.4939, -0.02772), (1.421, 0.4889, -0.02942), (1.418, 0.4837, -0.03), (1.415, 0.4784, -0.02942), (1.413, 0.4734, -0.02772), (1.411, 0.4688, -0.02494), (1.408, 0.4647, -0.02121), (1.407, 0.4614, -0.01667), (1.406, 0.459, -0.01148), (1.405, 0.4574, -0.005853), (1.404, 0.4569, 9.313e-09), (1.405, 0.4574, 0.005853), (1.406, 0.459, 0.01148), (1.407, 0.4614, 0.01667), (1.408, 0.4647, 0.02121), (1.411, 0.4688, 0.02494), (1.413, 0.4734, 0.02772), (1.415, 0.4784, 0.02942), (1.396, 0.4927, 0.03), (1.398, 0.4982, 0.02942), (1.4, 0.5036, 0.02772), (1.402, 0.5085, 0.02494), (1.403, 0.5128, 0.02121), (1.404, 0.5164, 0.01667), (1.405, 0.519, 0.01148), (1.405, 0.5206, 0.005853), (1.406, 0.5212, 2.142e-08), (1.405, 0.5206, -0.005853), (1.405, 0.519, -0.01148), (1.404, 0.5164, -0.01667), (1.403, 0.5128, -0.02121), (1.402, 0.5085, -0.02494), (1.4, 0.5036, -0.02772), (1.398, 0.4982, -0.02942), (1.396, 0.4927, -0.03), (1.395, 0.4871, -0.02942), (1.393, 0.4817, -0.02772), (1.391, 0.4768, -0.02494), (1.39, 0.4725, -0.02121), (1.389, 0.4689, -0.01667), (1.388, 0.4663, -0.01148), (1.387, 0.4647, -0.005853), (1.387, 0.4641, 9.779e-09), (1.387, 0.4647, 0.005853), (1.388, 0.4663, 0.01148), (1.389, 0.4689, 0.01667), (1.39, 0.4725, 0.02121), (1.391, 0.4768, 0.02494), (1.393, 0.4817, 0.02772), (1.395, 0.4871, 0.02942), (1.373, 0.4982, 0.03), (1.374, 0.5039, 0.02942), (1.375, 0.5095, 0.02772), (1.376, 0.5146, 0.02494), (1.377, 0.5191, 0.02121), (1.377, 0.5228, 0.01667), (1.378, 0.5255, 0.01148), (1.378, 0.5272, 0.005853), (1.378, 0.5278, 2.375e-08), (1.378, 0.5272, -0.005853), (1.378, 0.5255, -0.01148), (1.377, 0.5228, -0.01667), (1.377, 0.5191, -0.02121), (1.376, 0.5146, -0.02494), (1.375, 0.5095, -0.02772), (1.374, 0.5039, -0.02942), (1.373, 0.4982, -0.03), (1.373, 0.4924, -0.02942), (1.372, 0.4868, -0.02772), (1.371, 0.4817, -0.02494), (1.37, 0.4772, -0.02121), (1.37, 0.4735, -0.01667), (1.369, 0.4708, -0.01148), (1.369, 0.4691, -0.005853), (1.369, 0.4685, 7.451e-09), (1.369, 0.4691, 0.005853), (1.369, 0.4708, 0.01148), (1.37, 0.4735, 0.01667), (1.37, 0.4772, 0.02121), (1.371, 0.4817, 0.02494), (1.372, 0.4868, 0.02772), (1.373, 0.4924, 0.02942), (1.35, 0.5, 0.03), (1.35, 0.5058, 0.02942), (1.35, 0.5115, 0.02772), (1.351, 0.5167, 0.02494), (1.351, 0.5212, 0.02121), (1.351, 0.5249, 0.01667), (1.351, 0.5277, 0.01148), (1.351, 0.5294, 0.005853), (1.351, 0.53, 2.468e-08), (1.351, 0.5294, -0.005853), (1.351, 0.5277, -0.01148), (1.351, 0.5249, -0.01667), (1.351, 0.5212, -0.02121), (1.351, 0.5167, -0.02494), (1.35, 0.5115, -0.02772), (1.35, 0.5058, -0.02942), (1.35, 0.5, -0.03), (1.35, 0.4942, -0.02942), (1.35, 0.4885, -0.02772), (1.349, 0.4833, -0.02494), (1.349, 0.4788, -0.02121), (1.349, 0.4751, -0.01667), (1.349, 0.4723, -0.01148), (1.349, 0.4706, -0.005853), (1.349, 0.47, 5.588e-09), (1.349, 0.4706, 0.005853), (1.349, 0.4723, 0.01148), (1.349, 0.4751, 0.01667), (1.349, 0.4788, 0.02121), (1.349, 0.4833, 0.02494), (1.35, 0.4885, 0.02772), (1.35, 0.4942, 0.02942), (-1.35, 0.5, 0.03), (-1.35, 0.5058, 0.02942), (-1.35, 0.5115, 0.02772), (-1.351, 0.5167, 0.02494), (-1.351, 0.5212, 0.02121), (-1.351, 0.5249, 0.01667), (-1.351, 0.5277, 0.01148), (-1.351, 0.5294, 0.005853), (-1.351, 0.53, 2.328e-08), (-1.351, 0.5294, -0.005853), (-1.351, 0.5277, -0.01148), (-1.351, 0.5249, -0.01667), (-1.351, 0.5212, -0.02121), (-1.351, 0.5167, -0.02494), (-1.35, 0.5115, -0.02772), (-1.35, 0.5058, -0.02942), (-1.35, 0.5, -0.03), (-1.35, 0.4942, -0.02942), (-1.35, 0.4885, -0.02772), (-1.349, 0.4833, -0.02494), (-1.349, 0.4788, -0.02121), (-1.349, 0.4751, -0.01667), (-1.349, 0.4723, -0.01148), (-1.349, 0.4706, -0.005853), (-1.349, 0.47, 7.451e-09), (-1.349, 0.4706, 0.005853), (-1.349, 0.4723, 0.01148), (-1.349, 0.4751, 0.01667), (-1.349, 0.4788, 0.02121), (-1.349, 0.4833, 0.02494), (-1.35, 0.4885, 0.02772), (-1.35, 0.4942, 0.02942), (-1.373, 0.4982, 0.03), (-1.374, 0.5039, 0.02942), (-1.375, 0.5095, 0.02772), (-1.376, 0.5146, 0.02494), (-1.377, 0.5191, 0.02121), (-1.377, 0.5228, 0.01667), (-1.378, 0.5255, 0.01148), (-1.378, 0.5272, 0.005853), (-1.378, 0.5278, 2.468e-08), (-1.378, 0.5272, -0.005853), (-1.378, 0.5255, -0.01148), (-1.377, 0.5228, -0.01667), (-1.377, 0.5191, -0.02121), (-1.376, 0.5146, -0.02494), (-1.375, 0.5095, -0.02772), (-1.374, 0.5039, -0.02942), (-1.373, 0.4982, -0.03), (-1.373, 0.4924, -0.02942), (-1.372, 0.4868, -0.02772), (-1.371, 0.4817, -0.02494), (-1.37, 0.4772, -0.02121), (-1.37, 0.4735, -0.01667), (-1.369, 0.4708, -0.01148), (-1.369, 0.4691, -0.005853), (-1.369, 0.4685, 6.985e-09), (-1.369, 0.4691, 0.005853), (-1.369, 0.4708, 0.01148), (-1.37, 0.4735, 0.01667), (-1.37, 0.4772, 0.02121), (-1.371, 0.4817, 0.02494), (-1.372, 0.4868, 0.02772), (-1.373, 0.4924, 0.02942), (-1.396, 0.4927, 0.03), (-1.398, 0.4982, 0.02942), (-1.4, 0.5036, 0.02772), (-1.402, 0.5085, 0.02494), (-1.403, 0.5128, 0.02121), (-1.404, 0.5164, 0.01667), (-1.405, 0.519, 0.01148), (-1.405, 0.5206, 0.005853), (-1.406, 0.5212, 2.235e-08), (-1.405, 0.5206, -0.005853), (-1.405, 0.519, -0.01148), (-1.404, 0.5164, -0.01667), (-1.403, 0.5128, -0.02121), (-1.402, 0.5085, -0.02494), (-1.4, 0.5036, -0.02772), (-1.398, 0.4982, -0.02942), (-1.396, 0.4927, -0.03), (-1.395, 0.4871, -0.02942), (-1.393, 0.4817, -0.02772), (-1.391, 0.4768, -0.02494), (-1.39, 0.4725, -0.02121), (-1.389, 0.4689, -0.01667), (-1.388, 0.4663, -0.01148), (-1.387, 0.4647, -0.005853), (-1.387, 0.4641, 7.451e-09), (-1.387, 0.4647, 0.005853), (-1.388, 0.4663, 0.01148), (-1.389, 0.4689, 0.01667), (-1.39, 0.4725, 0.02121), (-1.391, 0.4768, 0.02494), (-1.393, 0.4817, 0.02772), (-1.395, 0.4871, 0.02942), (-1.418, 0.4837, 0.03), (-1.421, 0.4889, 0.02942), (-1.423, 0.4939, 0.02772), (-1.426, 0.4985, 0.02494), (-1.428, 0.5026, 0.02121), (-1.429, 0.5059, 0.01667), (-1.431, 0.5083, 0.01148), (-1.431, 0.5099, 0.005853), (-1.432, 0.5104, 2.468e-08), (-1.431, 0.5099, -0.005853), (-1.431, 0.5083, -0.01148), (-1.429, 0.5059, -0.01667), (-1.428, 0.5026, -0.02121), (-1.426, 0.4985, -0.02494), (-1.423, 0.4939, -0.02772), (-1.421, 0.4889, -0.02942), (-1.418, 0.4837, -0.03), (-1.415, 0.4784, -0.02942), (-1.413, 0.4734, -0.02772), (-1.411, 0.4688, -0.02494), (-1.408, 0.4647, -0.02121), (-1.407, 0.4614, -0.01667), (-1.406, 0.459, -0.01148), (-1.405, 0.4574, -0.005853), (-1.404, 0.4569, 6.054e-09), (-1.405, 0.4574, 0.005853), (-1.406, 0.459, 0.01148), (-1.407, 0.4614, 0.01667), (-1.408, 0.4647, 0.02121), (-1.411, 0.4688, 0.02494), (-1.413, 0.4734, 0.02772), (-1.415, 0.4784, 0.02942), (-1.438, 0.4714, 0.03), (-1.442, 0.4761, 0.02942), (-1.445, 0.4806, 0.02772), (-1.448, 0.4848, 0.02494), (-1.451, 0.4885, 0.02121), (-1.453, 0.4915, 0.01667), (-1.454, 0.4938, 0.01148), (-1.455, 0.4952, 0.005853), (-1.456, 0.4956, 2.515e-08), (-1.455, 0.4952, -0.005853), (-1.454, 0.4938, -0.01148), (-1.453, 0.4915, -0.01667), (-1.451, 0.4885, -0.02121), (-1.448, 0.4848, -0.02494), (-1.445, 0.4806, -0.02772), (-1.442, 0.4761, -0.02942), (-1.438, 0.4714, -0.03), (-1.435, 0.4666, -0.02942), (-1.431, 0.4621, -0.02772), (-1.428, 0.4579, -0.02494), (-1.426, 0.4542, -0.02121), (-1.424, 0.4512, -0.01667), (-1.422, 0.4489, -0.01148), (-1.421, 0.4475, -0.005853), (-1.421, 0.4471, 6.519e-09), (-1.421, 0.4475, 0.005853), (-1.422, 0.4489, 0.01148), (-1.424, 0.4512, 0.01667), (-1.426, 0.4542, 0.02121), (-1.428, 0.4579, 0.02494), (-1.431, 0.4621, 0.02772), (-1.435, 0.4666, 0.02942), (-1.456, 0.4561, 0.03), (-1.46, 0.4602, 0.02942), (-1.464, 0.4642, 0.02772), (-1.468, 0.4679, 0.02494), (-1.471, 0.4711, 0.02121), (-1.474, 0.4737, 0.01667), (-1.476, 0.4757, 0.01148), (-1.477, 0.4769, 0.005853), (-1.477, 0.4773, 2.095e-08), (-1.477, 0.4769, -0.005853), (-1.476, 0.4757, -0.01148), (-1.474, 0.4737, -0.01667), (-1.471, 0.4711, -0.02121), (-1.468, 0.4679, -0.02494), (-1.464, 0.4642, -0.02772), (-1.46, 0.4602, -0.02942), (-1.456, 0.4561, -0.03), (-1.452, 0.4519, -0.02942), (-1.448, 0.4479, -0.02772), (-1.444, 0.4443, -0.02494), (-1.441, 0.4411, -0.02121), (-1.438, 0.4384, -0.01667), (-1.436, 0.4365, -0.01148), (-1.435, 0.4353, -0.005853), (-1.435, 0.4349, 9.779e-09), (-1.435, 0.4353, 0.005853), (-1.436, 0.4365, 0.01148), (-1.438, 0.4384, 0.01667), (-1.441, 0.4411, 0.02121), (-1.444, 0.4443, 0.02494), (-1.448, 0.4479, 0.02772), (-1.452, 0.4519, 0.02942), (-1.471, 0.4382, 0.03), (-1.476, 0.4416, 0.02942), (-1.481, 0.4449, 0.02772), (-1.485, 0.448, 0.02494), (-1.489, 0.4506, 0.02121), (-1.492, 0.4528, 0.01667), (-1.494, 0.4545, 0.01148), (-1.495, 0.4555, 0.005853), (-1.496, 0.4558, 2.328e-08), (-1.495, 0.4555, -0.005853), (-1.494, 0.4545, -0.01148), (-1.492, 0.4528, -0.01667), (-1.489, 0.4506, -0.02121), (-1.485, 0.448, -0.02494), (-1.481, 0.4449, -0.02772), (-1.476, 0.4416, -0.02942), (-1.471, 0.4382, -0.03), (-1.467, 0.4347, -0.02942), (-1.462, 0.4314, -0.02772), (-1.458, 0.4284, -0.02494), (-1.454, 0.4257, -0.02121), (-1.451, 0.4235, -0.01667), (-1.449, 0.4219, -0.01148), (-1.448, 0.4209, -0.005853), (-1.447, 0.4205, 7.916e-09), (-1.448, 0.4209, 0.005853), (-1.449, 0.4219, 0.01148), (-1.451, 0.4235, 0.01667), (-1.454, 0.4257, 0.02121), (-1.458, 0.4284, 0.02494), (-1.462, 0.4314, 0.02772), (-1.467, 0.4347, 0.02942), (-1.484, 0.4181, 0.03), (-1.489, 0.4208, 0.02942), (-1.494, 0.4233, 0.02772), (-1.499, 0.4257, 0.02494), (-1.503, 0.4277, 0.02121), (-1.506, 0.4294, 0.01667), (-1.508, 0.4307, 0.01148), (-1.51, 0.4315, 0.005853), (-1.51, 0.4317, 2.235e-08), (-1.51, 0.4315, -0.005853), (-1.508, 0.4307, -0.01148), (-1.506, 0.4294, -0.01667), (-1.503, 0.4277, -0.02121), (-1.499, 0.4257, -0.02494), (-1.494, 0.4233, -0.02772), (-1.489, 0.4208, -0.02942), (-1.484, 0.4181, -0.03), (-1.478, 0.4154, -0.02942), (-1.473, 0.4129, -0.02772), (-1.469, 0.4105, -0.02494), (-1.465, 0.4085, -0.02121), (-1.461, 0.4068, -0.01667), (-1.459, 0.4055, -0.01148), (-1.457, 0.4047, -0.005853), (-1.457, 0.4045, 9.08e-09), (-1.457, 0.4047, 0.005853), (-1.459, 0.4055, 0.01148), (-1.461, 0.4068, 0.01667), (-1.465, 0.4085, 0.02121), (-1.469, 0.4105, 0.02494), (-1.473, 0.4129, 0.02772), (-1.478, 0.4154, 0.02942), (-1.493, 0.3964, 0.03), (-1.498, 0.3982, 0.02942), (-1.504, 0.3999, 0.02772), (-1.509, 0.4015, 0.02494), (-1.513, 0.4029, 0.02121), (-1.516, 0.4041, 0.01667), (-1.519, 0.4049, 0.01148), (-1.521, 0.4054, 0.005853), (-1.521, 0.4056, 2.421e-08), (-1.521, 0.4054, -0.005853), (-1.519, 0.4049, -0.01148), (-1.516, 0.4041, -0.01667), (-1.513, 0.4029, -0.02121), (-1.509, 0.4015, -0.02494), (-1.504, 0.3999, -0.02772), (-1.498, 0.3982, -0.02942), (-1.493, 0.3964, -0.03), (-1.487, 0.3945, -0.02942), (-1.482, 0.3928, -0.02772), (-1.477, 0.3912, -0.02494), (-1.472, 0.3898, -0.02121), (-1.469, 0.3886, -0.01667), (-1.466, 0.3878, -0.01148), (-1.465, 0.3873, -0.005853), (-1.464, 0.3871, 7.451e-09), (-1.465, 0.3873, 0.005853), (-1.466, 0.3878, 0.01148), (-1.469, 0.3886, 0.01667), (-1.472, 0.3898, 0.02121), (-1.477, 0.3912, 0.02494), (-1.482, 0.3928, 0.02772), (-1.487, 0.3945, 0.02942), (-1.498, 0.3735, 0.03), (-1.504, 0.3744, 0.02942), (-1.509, 0.3753, 0.02772), (-1.515, 0.3761, 0.02494), (-1.519, 0.3768, 0.02121), (-1.523, 0.3774, 0.01667), (-1.526, 0.3778, 0.01148), (-1.527, 0.3781, 0.005853), (-1.528, 0.3782, 2.387e-08), (-1.527, 0.3781, -0.005853), (-1.526, 0.3778, -0.01148), (-1.523, 0.3774, -0.01667), (-1.519, 0.3768, -0.02121), (-1.515, 0.3761, -0.02494), (-1.509, 0.3753, -0.02772), (-1.504, 0.3744, -0.02942), (-1.498, 0.3735, -0.03), (-1.492, 0.3725, -0.02942), (-1.487, 0.3717, -0.02772), (-1.482, 0.3709, -0.02494), (-1.477, 0.3701, -0.02121), (-1.474, 0.3696, -0.01667), (-1.471, 0.3691, -0.01148), (-1.469, 0.3689, -0.005853), (-1.469, 0.3688, 7.334e-09), (-1.469, 0.3689, 0.005853), (-1.471, 0.3691, 0.01148), (-1.474, 0.3696, 0.01667), (-1.477, 0.3701, 0.02121), (-1.482, 0.3709, 0.02494), (-1.487, 0.3717, 0.02772), (-1.492, 0.3725, 0.02942), (-1.5, 0.35, 0.03), (-1.506, 0.3502, 0.02942), (-1.511, 0.3505, 0.02772), (-1.517, 0.3507, 0.02494), (-1.521, 0.3508, 0.02121), (-1.525, 0.351, 0.01667), (-1.528, 0.3511, 0.01148), (-1.529, 0.3512, 0.005853), (-1.53, 0.3512, 2.87e-08), (-1.529, 0.3512, -0.005853), (-1.528, 0.3511, -0.01148), (-1.525, 0.351, -0.01667), (-1.521, 0.3508, -0.02121), (-1.517, 0.3507, -0.02494), (-1.511, 0.3505, -0.02772), (-1.506, 0.3502, -0.02942), (-1.5, 0.35, -0.03), (-1.494, 0.3498, -0.02942), (-1.489, 0.3495, -0.02772), (-1.483, 0.3493, -0.02494), (-1.479, 0.3492, -0.02121), (-1.475, 0.349, -0.01667), (-1.472, 0.3489, -0.01148), (-1.471, 0.3488, -0.005853), (-1.47, 0.3488, 2.532e-09), (-1.471, 0.3488, 0.005853), (-1.472, 0.3489, 0.01148), (-1.475, 0.349, 0.01667), (-1.479, 0.3492, 0.02121), (-1.483, 0.3493, 0.02494), (-1.489, 0.3495, 0.02772), (-1.494, 0.3498, 0.02942)], [], [(0, 32, 63, 31), (1, 33, 32, 0), (2, 34, 33, 1), (3, 35, 34, 2), (4, 36, 35, 3), (5, 37, 36, 4), (6, 38, 37, 5), (7, 39, 38, 6), (8, 40, 39, 7), (9, 41, 40, 8), (10, 42, 41, 9), (11, 43, 42, 10), (12, 44, 43, 11), (13, 45, 44, 12), (14, 46, 45, 13), (15, 47, 46, 14), (16, 48, 47, 15), (17, 49, 48, 16), (18, 50, 49, 17), (19, 51, 50, 18), (20, 52, 51, 19), (21, 53, 52, 20), (22, 54, 53, 21), (23, 55, 54, 22), (24, 56, 55, 23), (25, 57, 56, 24), (26, 58, 57, 25), (27, 59, 58, 26), (28, 60, 59, 27), (29, 61, 60, 28), (30, 62, 61, 29), (31, 63, 62, 30), (32, 64, 95, 63), (33, 65, 64, 32), (34, 66, 65, 33), (35, 67, 66, 34), (36, 68, 67, 35), (37, 69, 68, 36), (38, 70, 69, 37), (39, 71, 70, 38), (40, 72, 71, 39), (41, 73, 72, 40), (42, 74, 73, 41), (43, 75, 74, 42), (44, 76, 75, 43), (45, 77, 76, 44), (46, 78, 77, 45), (47, 79, 78, 46), (48, 80, 79, 47), (49, 81, 80, 48), (50, 82, 81, 49), (51, 83, 82, 50), (52, 84, 83, 51), (53, 85, 84, 52), (54, 86, 85, 53), (55, 87, 86, 54), (56, 88, 87, 55), (57, 89, 88, 56), (58, 90, 89, 57), (59, 91, 90, 58), (60, 92, 91, 59), (61, 93, 92, 60), (62, 94, 93, 61), (63, 95, 94, 62), (64, 96, 127, 95), (65, 97, 96, 64), (66, 98, 97, 65), (67, 99, 98, 66), (68, 100, 99, 67), (69, 101, 100, 68), (70, 102, 101, 69), (71, 103, 102, 70), (72, 104, 103, 71), (73, 105, 104, 72), (74, 106, 105, 73), (75, 107, 106, 74), (76, 108, 107, 75), (77, 109, 108, 76), (78, 110, 109, 77), (79, 111, 110, 78), (80, 112, 111, 79), (81, 113, 112, 80), (82, 114, 113, 81), (83, 115, 114, 82), (84, 116, 115, 83), (85, 117, 116, 84), (86, 118, 117, 85), (87, 119, 118, 86), (88, 120, 119, 87), (89, 121, 120, 88), (90, 122, 121, 89), (91, 123, 122, 90), (92, 124, 123, 91), (93, 125, 124, 92), (94, 126, 125, 93), (95, 127, 126, 94), (96, 128, 159, 127), (97, 129, 128, 96), (98, 130, 129, 97), (99, 131, 130, 98), (100, 132, 131, 99), (101, 133, 132, 100), (102, 134, 133, 101), (103, 135, 134, 102), (104, 136, 135, 103), (105, 137, 136, 104), (106, 138, 137, 105), (107, 139, 138, 106), (108, 140, 139, 107), (109, 141, 140, 108), (110, 142, 141, 109), (111, 143, 142, 110), (112, 144, 143, 111), (113, 145, 144, 112), (114, 146, 145, 113), (115, 147, 146, 114), (116, 148, 147, 115), (117, 149, 148, 116), (118, 150, 149, 117), (119, 151, 150, 118), (120, 152, 151, 119), (121, 153, 152, 120), (122, 154, 153, 121), (123, 155, 154, 122), (124, 156, 155, 123), (125, 157, 156, 124), (126, 158, 157, 125), (127, 159, 158, 126), (128, 160, 191, 159), (129, 161, 160, 128), (130, 162, 161, 129), (131, 163, 162, 130), (132, 164, 163, 131), (133, 165, 164, 132), (134, 166, 165, 133), (135, 167, 166, 134), (136, 168, 167, 135), (137, 169, 168, 136), (138, 170, 169, 137), (139, 171, 170, 138), (140, 172, 171, 139), (141, 173, 172, 140), (142, 174, 173, 141), (143, 175, 174, 142), (144, 176, 175, 143), (145, 177, 176, 144), (146, 178, 177, 145), (147, 179, 178, 146), (148, 180, 179, 147), (149, 181, 180, 148), (150, 182, 181, 149), (151, 183, 182, 150), (152, 184, 183, 151), (153, 185, 184, 152), (154, 186, 185, 153), (155, 187, 186, 154), (156, 188, 187, 155), (157, 189, 188, 156), (158, 190, 189, 157), (159, 191, 190, 158), (160, 192, 223, 191), (161, 193, 192, 160), (162, 194, 193, 161), (163, 195, 194, 162), (164, 196, 195, 163), (165, 197, 196, 164), (166, 198, 197, 165), (167, 199, 198, 166), (168, 200, 199, 167), (169, 201, 200, 168), (170, 202, 201, 169), (171, 203, 202, 170), (172, 204, 203, 171), (173, 205, 204, 172), (174, 206, 205, 173), (175, 207, 206, 174), (176, 208, 207, 175), (177, 209, 208, 176), (178, 210, 209, 177), (179, 211, 210, 178), (180, 212, 211, 179), (181, 213, 212, 180), (182, 214, 213, 181), (183, 215, 214, 182), (184, 216, 215, 183), (185, 217, 216, 184), (186, 218, 217, 185), (187, 219, 218, 186), (188, 220, 219, 187), (189, 221, 220, 188), (190, 222, 221, 189), (191, 223, 222, 190), (192, 224, 255, 223), (193, 225, 224, 192), (194, 226, 225, 193), (195, 227, 226, 194), (196, 228, 227, 195), (197, 229, 228, 196), (198, 230, 229, 197), (199, 231, 230, 198), (200, 232, 231, 199), (201, 233, 232, 200), (202, 234, 233, 201), (203, 235, 234, 202), (204, 236, 235, 203), (205, 237, 236, 204), (206, 238, 237, 205), (207, 239, 238, 206), (208, 240, 239, 207), (209, 241, 240, 208), (210, 242, 241, 209), (211, 243, 242, 210), (212, 244, 243, 211), (213, 245, 244, 212), (214, 246, 245, 213), (215, 247, 246, 214), (216, 248, 247, 215), (217, 249, 248, 216), (218, 250, 249, 217), (219, 251, 250, 218), (220, 252, 251, 219), (221, 253, 252, 220), (222, 254, 253, 221), (223, 255, 254, 222), (224, 256, 287, 255), (225, 257, 256, 224), (226, 258, 257, 225), (227, 259, 258, 226), (228, 260, 259, 227), (229, 261, 260, 228), (230, 262, 261, 229), (231, 263, 262, 230), (232, 264, 263, 231), (233, 265, 264, 232), (234, 266, 265, 233), (235, 267, 266, 234), (236, 268, 267, 235), (237, 269, 268, 236), (238, 270, 269, 237), (239, 271, 270, 238), (240, 272, 271, 239), (241, 273, 272, 240), (242, 274, 273, 241), (243, 275, 274, 242), (244, 276, 275, 243), (245, 277, 276, 244), (246, 278, 277, 245), (247, 279, 278, 246), (248, 280, 279, 247), (249, 281, 280, 248), (250, 282, 281, 249), (251, 283, 282, 250), (252, 284, 283, 251), (253, 285, 284, 252), (254, 286, 285, 253), (255, 287, 286, 254), (256, 288, 319, 287), (257, 289, 288, 256), (258, 290, 289, 257), (259, 291, 290, 258), (260, 292, 291, 259), (261, 293, 292, 260), (262, 294, 293, 261), (263, 295, 294, 262), (264, 296, 295, 263), (265, 297, 296, 264), (266, 298, 297, 265), (267, 299, 298, 266), (268, 300, 299, 267), (269, 301, 300, 268), (270, 302, 301, 269), (271, 303, 302, 270), (272, 304, 303, 271), (273, 305, 304, 272), (274, 306, 305, 273), (275, 307, 306, 274), (276, 308, 307, 275), (277, 309, 308, 276), (278, 310, 309, 277), (279, 311, 310, 278), (280, 312, 311, 279), (281, 313, 312, 280), (282, 314, 313, 281), (283, 315, 314, 282), (284, 316, 315, 283), (285, 317, 316, 284), (286, 318, 317, 285), (287, 319, 318, 286), (288, 320, 351, 319), (289, 321, 320, 288), (290, 322, 321, 289), (291, 323, 322, 290), (292, 324, 323, 291), (293, 325, 324, 292), (294, 326, 325, 293), (295, 327, 326, 294), (296, 328, 327, 295), (297, 329, 328, 296), (298, 330, 329, 297), (299, 331, 330, 298), (300, 332, 331, 299), (301, 333, 332, 300), (302, 334, 333, 301), (303, 335, 334, 302), (304, 336, 335, 303), (305, 337, 336, 304), (306, 338, 337, 305), (307, 339, 338, 306), (308, 340, 339, 307), (309, 341, 340, 308), (310, 342, 341, 309), (311, 343, 342, 310), (312, 344, 343, 311), (313, 345, 344, 312), (314, 346, 345, 313), (315, 347, 346, 314), (316, 348, 347, 315), (317, 349, 348, 316), (318, 350, 349, 317), (319, 351, 350, 318), (320, 352, 383, 351), (321, 353, 352, 320), (322, 354, 353, 321), (323, 355, 354, 322), (324, 356, 355, 323), (325, 357, 356, 324), (326, 358, 357, 325), (327, 359, 358, 326), (328, 360, 359, 327), (329, 361, 360, 328), (330, 362, 361, 329), (331, 363, 362, 330), (332, 364, 363, 331), (333, 365, 364, 332), (334, 366, 365, 333), (335, 367, 366, 334), (336, 368, 367, 335), (337, 369, 368, 336), (338, 370, 369, 337), (339, 371, 370, 338), (340, 372, 371, 339), (341, 373, 372, 340), (342, 374, 373, 341), (343, 375, 374, 342), (344, 376, 375, 343), (345, 377, 376, 344), (346, 378, 377, 345), (347, 379, 378, 346), (348, 380, 379, 347), (349, 381, 380, 348), (350, 382, 381, 349), (351, 383, 382, 350), (352, 384, 415, 383), (353, 385, 384, 352), (354, 386, 385, 353), (355, 387, 386, 354), (356, 388, 387, 355), (357, 389, 388, 356), (358, 390, 389, 357), (359, 391, 390, 358), (360, 392, 391, 359), (361, 393, 392, 360), (362, 394, 393, 361), (363, 395, 394, 362), (364, 396, 395, 363), (365, 397, 396, 364), (366, 398, 397, 365), (367, 399, 398, 366), (368, 400, 399, 367), (369, 401, 400, 368), (370, 402, 401, 369), (371, 403, 402, 370), (372, 404, 403, 371), (373, 405, 404, 372), (374, 406, 405, 373), (375, 407, 406, 374), (376, 408, 407, 375), (377, 409, 408, 376), (378, 410, 409, 377), (379, 411, 410, 378), (380, 412, 411, 379), (381, 413, 412, 380), (382, 414, 413, 381), (383, 415, 414, 382), (384, 416, 447, 415), (385, 417, 416, 384), (386, 418, 417, 385), (387, 419, 418, 386), (388, 420, 419, 387), (389, 421, 420, 388), (390, 422, 421, 389), (391, 423, 422, 390), (392, 424, 423, 391), (393, 425, 424, 392), (394, 426, 425, 393), (395, 427, 426, 394), (396, 428, 427, 395), (397, 429, 428, 396), (398, 430, 429, 397), (399, 431, 430, 398), (400, 432, 431, 399), (401, 433, 432, 400), (402, 434, 433, 401), (403, 435, 434, 402), (404, 436, 435, 403), (405, 437, 436, 404), (406, 438, 437, 405), (407, 439, 438, 406), (408, 440, 439, 407), (409, 441, 440, 408), (410, 442, 441, 409), (411, 443, 442, 410), (412, 444, 443, 411), (413, 445, 444, 412), (414, 446, 445, 413), (415, 447, 446, 414), (416, 448, 479, 447), (417, 449, 448, 416), (418, 450, 449, 417), (419, 451, 450, 418), (420, 452, 451, 419), (421, 453, 452, 420), (422, 454, 453, 421), (423, 455, 454, 422), (424, 456, 455, 423), (425, 457, 456, 424), (426, 458, 457, 425), (427, 459, 458, 426), (428, 460, 459, 427), (429, 461, 460, 428), (430, 462, 461, 429), (431, 463, 462, 430), (432, 464, 463, 431), (433, 465, 464, 432), (434, 466, 465, 433), (435, 467, 466, 434), (436, 468, 467, 435), (437, 469, 468, 436), (438, 470, 469, 437), (439, 471, 470, 438), (440, 472, 471, 439), (441, 473, 472, 440), (442, 474, 473, 441), (443, 475, 474, 442), (444, 476, 475, 443), (445, 477, 476, 444), (446, 478, 477, 445), (447, 479, 478, 446), (448, 480, 511, 479), (449, 481, 480, 448), (450, 482, 481, 449), (451, 483, 482, 450), (452, 484, 483, 451), (453, 485, 484, 452), (454, 486, 485, 453), (455, 487, 486, 454), (456, 488, 487, 455), (457, 489, 488, 456), (458, 490, 489, 457), (459, 491, 490, 458), (460, 492, 491, 459), (461, 493, 492, 460), (462, 494, 493, 461), (463, 495, 494, 462), (464, 496, 495, 463), (465, 497, 496, 464), (466, 498, 497, 465), (467, 499, 498, 466), (468, 500, 499, 467), (469, 501, 500, 468), (470, 502, 501, 469), (471, 503, 502, 470), (472, 504, 503, 471), (473, 505, 504, 472), (474, 506, 505, 473), (475, 507, 506, 474), (476, 508, 507, 475), (477, 509, 508, 476), (478, 510, 509, 477), (479, 511, 510, 478), (480, 512, 543, 511), (481, 513, 512, 480), (482, 514, 513, 481), (483, 515, 514, 482), (484, 516, 515, 483), (485, 517, 516, 484), (486, 518, 517, 485), (487, 519, 518, 486), (488, 520, 519, 487), (489, 521, 520, 488), (490, 522, 521, 489), (491, 523, 522, 490), (492, 524, 523, 491), (493, 525, 524, 492), (494, 526, 525, 493), (495, 527, 526, 494), (496, 528, 527, 495), (497, 529, 528, 496), (498, 530, 529, 497), (499, 531, 530, 498), (500, 532, 531, 499), (501, 533, 532, 500), (502, 534, 533, 501), (503, 535, 534, 502), (504, 536, 535, 503), (505, 537, 536, 504), (506, 538, 537, 505), (507, 539, 538, 506), (508, 540, 539, 507), (509, 541, 540, 508), (510, 542, 541, 509), (511, 543, 542, 510), (512, 544, 575, 543), (513, 545, 544, 512), (514, 546, 545, 513), (515, 547, 546, 514), (516, 548, 547, 515), (517, 549, 548, 516), (518, 550, 549, 517), (519, 551, 550, 518), (520, 552, 551, 519), (521, 553, 552, 520), (522, 554, 553, 521), (523, 555, 554, 522), (524, 556, 555, 523), (525, 557, 556, 524), (526, 558, 557, 525), (527, 559, 558, 526), (528, 560, 559, 527), (529, 561, 560, 528), (530, 562, 561, 529), (531, 563, 562, 530), (532, 564, 563, 531), (533, 565, 564, 532), (534, 566, 565, 533), (535, 567, 566, 534), (536, 568, 567, 535), (537, 569, 568, 536), (538, 570, 569, 537), (539, 571, 570, 538), (540, 572, 571, 539), (541, 573, 572, 540), (542, 574, 573, 541), (543, 575, 574, 542), (544, 576, 607, 575), (545, 577, 576, 544), (546, 578, 577, 545), (547, 579, 578, 546), (548, 580, 579, 547), (549, 581, 580, 548), (550, 582, 581, 549), (551, 583, 582, 550), (552, 584, 583, 551), (553, 585, 584, 552), (554, 586, 585, 553), (555, 587, 586, 554), (556, 588, 587, 555), (557, 589, 588, 556), (558, 590, 589, 557), (559, 591, 590, 558), (560, 592, 591, 559), (561, 593, 592, 560), (562, 594, 593, 561), (563, 595, 594, 562), (564, 596, 595, 563), (565, 597, 596, 564), (566, 598, 597, 565), (567, 599, 598, 566), (568, 600, 599, 567), (569, 601, 600, 568), (570, 602, 601, 569), (571, 603, 602, 570), (572, 604, 603, 571), (573, 605, 604, 572), (574, 606, 605, 573), (575, 607, 606, 574), (576, 608, 639, 607), (577, 609, 608, 576), (578, 610, 609, 577), (579, 611, 610, 578), (580, 612, 611, 579), (581, 613, 612, 580), (582, 614, 613, 581), (583, 615, 614, 582), (584, 616, 615, 583), (585, 617, 616, 584), (586, 618, 617, 585), (587, 619, 618, 586), (588, 620, 619, 587), (589, 621, 620, 588), (590, 622, 621, 589), (591, 623, 622, 590), (592, 624, 623, 591), (593, 625, 624, 592), (594, 626, 625, 593), (595, 627, 626, 594), (596, 628, 627, 595), (597, 629, 628, 596), (598, 630, 629, 597), (599, 631, 630, 598), (600, 632, 631, 599), (601, 633, 632, 600), (602, 634, 633, 601), (603, 635, 634, 602), (604, 636, 635, 603), (605, 637, 636, 604), (606, 638, 637, 605), (607, 639, 638, 606), (608, 640, 671, 639), (609, 641, 640, 608), (610, 642, 641, 609), (611, 643, 642, 610), (612, 644, 643, 611), (613, 645, 644, 612), (614, 646, 645, 613), (615, 647, 646, 614), (616, 648, 647, 615), (617, 649, 648, 616), (618, 650, 649, 617), (619, 651, 650, 618), (620, 652, 651, 619), (621, 653, 652, 620), (622, 654, 653, 621), (623, 655, 654, 622), (624, 656, 655, 623), (625, 657, 656, 624), (626, 658, 657, 625), (627, 659, 658, 626), (628, 660, 659, 627), (629, 661, 660, 628), (630, 662, 661, 629), (631, 663, 662, 630), (632, 664, 663, 631), (633, 665, 664, 632), (634, 666, 665, 633), (635, 667, 666, 634), (636, 668, 667, 635), (637, 669, 668, 636), (638, 670, 669, 637), (639, 671, 670, 638), (640, 672, 703, 671), (641, 673, 672, 640), (642, 674, 673, 641), (643, 675, 674, 642), (644, 676, 675, 643), (645, 677, 676, 644), (646, 678, 677, 645), (647, 679, 678, 646), (648, 680, 679, 647), (649, 681, 680, 648), (650, 682, 681, 649), (651, 683, 682, 650), (652, 684, 683, 651), (653, 685, 684, 652), (654, 686, 685, 653), (655, 687, 686, 654), (656, 688, 687, 655), (657, 689, 688, 656), (658, 690, 689, 657), (659, 691, 690, 658), (660, 692, 691, 659), (661, 693, 692, 660), (662, 694, 693, 661), (663, 695, 694, 662), (664, 696, 695, 663), (665, 697, 696, 664), (666, 698, 697, 665), (667, 699, 698, 666), (668, 700, 699, 667), (669, 701, 700, 668), (670, 702, 701, 669), (671, 703, 702, 670), (672, 704, 735, 703), (673, 705, 704, 672), (674, 706, 705, 673), (675, 707, 706, 674), (676, 708, 707, 675), (677, 709, 708, 676), (678, 710, 709, 677), (679, 711, 710, 678), (680, 712, 711, 679), (681, 713, 712, 680), (682, 714, 713, 681), (683, 715, 714, 682), (684, 716, 715, 683), (685, 717, 716, 684), (686, 718, 717, 685), (687, 719, 718, 686), (688, 720, 719, 687), (689, 721, 720, 688), (690, 722, 721, 689), (691, 723, 722, 690), (692, 724, 723, 691), (693, 725, 724, 692), (694, 726, 725, 693), (695, 727, 726, 694), (696, 728, 727, 695), (697, 729, 728, 696), (698, 730, 729, 697), (699, 731, 730, 698), (700, 732, 731, 699), (701, 733, 732, 700), (702, 734, 733, 701), (703, 735, 734, 702), (704, 736, 767, 735), (705, 737, 736, 704), (706, 738, 737, 705), (707, 739, 738, 706), (708, 740, 739, 707), (709, 741, 740, 708), (710, 742, 741, 709), (711, 743, 742, 710), (712, 744, 743, 711), (713, 745, 744, 712), (714, 746, 745, 713), (715, 747, 746, 714), (716, 748, 747, 715), (717, 749, 748, 716), (718, 750, 749, 717), (719, 751, 750, 718), (720, 752, 751, 719), (721, 753, 752, 720), (722, 754, 753, 721), (723, 755, 754, 722), (724, 756, 755, 723), (725, 757, 756, 724), (726, 758, 757, 725), (727, 759, 758, 726), (728, 760, 759, 727), (729, 761, 760, 728), (730, 762, 761, 729), (731, 763, 762, 730), (732, 764, 763, 731), (733, 765, 764, 732), (734, 766, 765, 733), (735, 767, 766, 734), (736, 768, 799, 767), (737, 769, 768, 736), (738, 770, 769, 737), (739, 771, 770, 738), (740, 772, 771, 739), (741, 773, 772, 740), (742, 774, 773, 741), (743, 775, 774, 742), (744, 776, 775, 743), (745, 777, 776, 744), (746, 778, 777, 745), (747, 779, 778, 746), (748, 780, 779, 747), (749, 781, 780, 748), (750, 782, 781, 749), (751, 783, 782, 750), (752, 784, 783, 751), (753, 785, 784, 752), (754, 786, 785, 753), (755, 787, 786, 754), (756, 788, 787, 755), (757, 789, 788, 756), (758, 790, 789, 757), (759, 791, 790, 758), (760, 792, 791, 759), (761, 793, 792, 760), (762, 794, 793, 761), (763, 795, 794, 762), (764, 796, 795, 763), (765, 797, 796, 764), (766, 798, 797, 765), (767, 799, 798, 766), (768, 800, 831, 799), (769, 801, 800, 768), (770, 802, 801, 769), (771, 803, 802, 770), (772, 804, 803, 771), (773, 805, 804, 772), (774, 806, 805, 773), (775, 807, 806, 774), (776, 808, 807, 775), (777, 809, 808, 776), (778, 810, 809, 777), (779, 811, 810, 778), (780, 812, 811, 779), (781, 813, 812, 780), (782, 814, 813, 781), (783, 815, 814, 782), (784, 816, 815, 783), (785, 817, 816, 784), (786, 818, 817, 785), (787, 819, 818, 786), (788, 820, 819, 787), (789, 821, 820, 788), (790, 822, 821, 789), (791, 823, 822, 790), (792, 824, 823, 791), (793, 825, 824, 792), (794, 826, 825, 793), (795, 827, 826, 794), (796, 828, 827, 795), (797, 829, 828, 796), (798, 830, 829, 797), (799, 831, 830, 798), (800, 832, 863, 831), (801, 833, 832, 800), (802, 834, 833, 801), (803, 835, 834, 802), (804, 836, 835, 803), (805, 837, 836, 804), (806, 838, 837, 805), (807, 839, 838, 806), (808, 840, 839, 807), (809, 841, 840, 808), (810, 842, 841, 809), (811, 843, 842, 810), (812, 844, 843, 811), (813, 845, 844, 812), (814, 846, 845, 813), (815, 847, 846, 814), (816, 848, 847, 815), (817, 849, 848, 816), (818, 850, 849, 817), (819, 851, 850, 818), (820, 852, 851, 819), (821, 853, 852, 820), (822, 854, 853, 821), (823, 855, 854, 822), (824, 856, 855, 823), (825, 857, 856, 824), (826, 858, 857, 825), (827, 859, 858, 826), (828, 860, 859, 827), (829, 861, 860, 828), (830, 862, 861, 829), (831, 863, 862, 830), (832, 864, 895, 863), (833, 865, 864, 832), (834, 866, 865, 833), (835, 867, 866, 834), (836, 868, 867, 835), (837, 869, 868, 836), (838, 870, 869, 837), (839, 871, 870, 838), (840, 872, 871, 839), (841, 873, 872, 840), (842, 874, 873, 841), (843, 875, 874, 842), (844, 876, 875, 843), (845, 877, 876, 844), (846, 878, 877, 845), (847, 879, 878, 846), (848, 880, 879, 847), (849, 881, 880, 848), (850, 882, 881, 849), (851, 883, 882, 850), (852, 884, 883, 851), (853, 885, 884, 852), (854, 886, 885, 853), (855, 887, 886, 854), (856, 888, 887, 855), (857, 889, 888, 856), (858, 890, 889, 857), (859, 891, 890, 858), (860, 892, 891, 859), (861, 893, 892, 860), (862, 894, 893, 861), (863, 895, 894, 862), (864, 896, 927, 895), (865, 897, 896, 864), (866, 898, 897, 865), (867, 899, 898, 866), (868, 900, 899, 867), (869, 901, 900, 868), (870, 902, 901, 869), (871, 903, 902, 870), (872, 904, 903, 871), (873, 905, 904, 872), (874, 906, 905, 873), (875, 907, 906, 874), (876, 908, 907, 875), (877, 909, 908, 876), (878, 910, 909, 877), (879, 911, 910, 878), (880, 912, 911, 879), (881, 913, 912, 880), (882, 914, 913, 881), (883, 915, 914, 882), (884, 916, 915, 883), (885, 917, 916, 884), (886, 918, 917, 885), (887, 919, 918, 886), (888, 920, 919, 887), (889, 921, 920, 888), (890, 922, 921, 889), (891, 923, 922, 890), (892, 924, 923, 891), (893, 925, 924, 892), (894, 926, 925, 893), (895, 927, 926, 894), (896, 928, 959, 927), (897, 929, 928, 896), (898, 930, 929, 897), (899, 931, 930, 898), (900, 932, 931, 899), (901, 933, 932, 900), (902, 934, 933, 901), (903, 935, 934, 902), (904, 936, 935, 903), (905, 937, 936, 904), (906, 938, 937, 905), (907, 939, 938, 906), (908, 940, 939, 907), (909, 941, 940, 908), (910, 942, 941, 909), (911, 943, 942, 910), (912, 944, 943, 911), (913, 945, 944, 912), (914, 946, 945, 913), (915, 947, 946, 914), (916, 948, 947, 915), (917, 949, 948, 916), (918, 950, 949, 917), (919, 951, 950, 918), (920, 952, 951, 919), (921, 953, 952, 920), (922, 954, 953, 921), (923, 955, 954, 922), (924, 956, 955, 923), (925, 957, 956, 924), (926, 958, 957, 925), (927, 959, 958, 926), (928, 960, 991, 959), (929, 961, 960, 928), (930, 962, 961, 929), (931, 963, 962, 930), (932, 964, 963, 931), (933, 965, 964, 932), (934, 966, 965, 933), (935, 967, 966, 934), (936, 968, 967, 935), (937, 969, 968, 936), (938, 970, 969, 937), (939, 971, 970, 938), (940, 972, 971, 939), (941, 973, 972, 940), (942, 974, 973, 941), (943, 975, 974, 942), (944, 976, 975, 943), (945, 977, 976, 944), (946, 978, 977, 945), (947, 979, 978, 946), (948, 980, 979, 947), (949, 981, 980, 948), (950, 982, 981, 949), (951, 983, 982, 950), (952, 984, 983, 951), (953, 985, 984, 952), (954, 986, 985, 953), (955, 987, 986, 954), (956, 988, 987, 955), (957, 989, 988, 956), (958, 990, 989, 957), (959, 991, 990, 958), (960, 992, 1023, 991), (961, 993, 992, 960), (962, 994, 993, 961), (963, 995, 994, 962), (964, 996, 995, 963), (965, 997, 996, 964), (966, 998, 997, 965), (967, 999, 998, 966), (968, 1000, 999, 967), (969, 1001, 1000, 968), (970, 1002, 1001, 969), (971, 1003, 1002, 970), (972, 1004, 1003, 971), (973, 1005, 1004, 972), (974, 1006, 1005, 973), (975, 1007, 1006, 974), (976, 1008, 1007, 975), (977, 1009, 1008, 976), (978, 1010, 1009, 977), (979, 1011, 1010, 978), (980, 1012, 1011, 979), (981, 1013, 1012, 980), (982, 1014, 1013, 981), (983, 1015, 1014, 982), (984, 1016, 1015, 983), (985, 1017, 1016, 984), (986, 1018, 1017, 985), (987, 1019, 1018, 986), (988, 1020, 1019, 987), (989, 1021, 1020, 988), (990, 1022, 1021, 989), (991, 1023, 1022, 990), (992, 1024, 1055, 1023), (993, 1025, 1024, 992), (994, 1026, 1025, 993), (995, 1027, 1026, 994), (996, 1028, 1027, 995), (997, 1029, 1028, 996), (998, 1030, 1029, 997), (999, 1031, 1030, 998), (1000, 1032, 1031, 999), (1001, 1033, 1032, 1000), (1002, 1034, 1033, 1001), (1003, 1035, 1034, 1002), (1004, 1036, 1035, 1003), (1005, 1037, 1036, 1004), (1006, 1038, 1037, 1005), (1007, 1039, 1038, 1006), (1008, 1040, 1039, 1007), (1009, 1041, 1040, 1008), (1010, 1042, 1041, 1009), (1011, 1043, 1042, 1010), (1012, 1044, 1043, 1011), (1013, 1045, 1044, 1012), (1014, 1046, 1045, 1013), (1015, 1047, 1046, 1014), (1016, 1048, 1047, 1015), (1017, 1049, 1048, 1016), (1018, 1050, 1049, 1017), (1019, 1051, 1050, 1018), (1020, 1052, 1051, 1019), (1021, 1053, 1052, 1020), (1022, 1054, 1053, 1021), (1023, 1055, 1054, 1022), (1024, 1056, 1087, 1055), (1025, 1057, 1056, 1024), (1026, 1058, 1057, 1025), (1027, 1059, 1058, 1026), (1028, 1060, 1059, 1027), (1029, 1061, 1060, 1028), (1030, 1062, 1061, 1029), (1031, 1063, 1062, 1030), (1032, 1064, 1063, 1031), (1033, 1065, 1064, 1032), (1034, 1066, 1065, 1033), (1035, 1067, 1066, 1034), (1036, 1068, 1067, 1035), (1037, 1069, 1068, 1036), (1038, 1070, 1069, 1037), (1039, 1071, 1070, 1038), (1040, 1072, 1071, 1039), (1041, 1073, 1072, 1040), (1042, 1074, 1073, 1041), (1043, 1075, 1074, 1042), (1044, 1076, 1075, 1043), (1045, 1077, 1076, 1044), (1046, 1078, 1077, 1045), (1047, 1079, 1078, 1046), (1048, 1080, 1079, 1047), (1049, 1081, 1080, 1048), (1050, 1082, 1081, 1049), (1051, 1083, 1082, 1050), (1052, 1084, 1083, 1051), (1053, 1085, 1084, 1052), (1054, 1086, 1085, 1053), (1055, 1087, 1086, 1054), (1056, 1088, 1119, 1087), (1057, 1089, 1088, 1056), (1058, 1090, 1089, 1057), (1059, 1091, 1090, 1058), (1060, 1092, 1091, 1059), (1061, 1093, 1092, 1060), (1062, 1094, 1093, 1061), (1063, 1095, 1094, 1062), (1064, 1096, 1095, 1063), (1065, 1097, 1096, 1064), (1066, 1098, 1097, 1065), (1067, 1099, 1098, 1066), (1068, 1100, 1099, 1067), (1069, 1101, 1100, 1068), (1070, 1102, 1101, 1069), (1071, 1103, 1102, 1070), (1072, 1104, 1103, 1071), (1073, 1105, 1104, 1072), (1074, 1106, 1105, 1073), (1075, 1107, 1106, 1074), (1076, 1108, 1107, 1075), (1077, 1109, 1108, 1076), (1078, 1110, 1109, 1077), (1079, 1111, 1110, 1078), (1080, 1112, 1111, 1079), (1081, 1113, 1112, 1080), (1082, 1114, 1113, 1081), (1083, 1115, 1114, 1082), (1084, 1116, 1115, 1083), (1085, 1117, 1116, 1084), (1086, 1118, 1117, 1085), (1087, 1119, 1118, 1086), (1088, 1120, 1151, 1119), (1089, 1121, 1120, 1088), (1090, 1122, 1121, 1089), (1091, 1123, 1122, 1090), (1092, 1124, 1123, 1091), (1093, 1125, 1124, 1092), (1094, 1126, 1125, 1093), (1095, 1127, 1126, 1094), (1096, 1128, 1127, 1095), (1097, 1129, 1128, 1096), (1098, 1130, 1129, 1097), (1099, 1131, 1130, 1098), (1100, 1132, 1131, 1099), (1101, 1133, 1132, 1100), (1102, 1134, 1133, 1101), (1103, 1135, 1134, 1102), (1104, 1136, 1135, 1103), (1105, 1137, 1136, 1104), (1106, 1138, 1137, 1105), (1107, 1139, 1138, 1106), (1108, 1140, 1139, 1107), (1109, 1141, 1140, 1108), (1110, 1142, 1141, 1109), (1111, 1143, 1142, 1110), (1112, 1144, 1143, 1111), (1113, 1145, 1144, 1112), (1114, 1146, 1145, 1113), (1115, 1147, 1146, 1114), (1116, 1148, 1147, 1115), (1117, 1149, 1148, 1116), (1118, 1150, 1149, 1117), (1119, 1151, 1150, 1118), (1120, 1152, 1183, 1151), (1121, 1153, 1152, 1120), (1122, 1154, 1153, 1121), (1123, 1155, 1154, 1122), (1124, 1156, 1155, 1123), (1125, 1157, 1156, 1124), (1126, 1158, 1157, 1125), (1127, 1159, 1158, 1126), (1128, 1160, 1159, 1127), (1129, 1161, 1160, 1128), (1130, 1162, 1161, 1129), (1131, 1163, 1162, 1130), (1132, 1164, 1163, 1131), (1133, 1165, 1164, 1132), (1134, 1166, 1165, 1133), (1135, 1167, 1166, 1134), (1136, 1168, 1167, 1135), (1137, 1169, 1168, 1136), (1138, 1170, 1169, 1137), (1139, 1171, 1170, 1138), (1140, 1172, 1171, 1139), (1141, 1173, 1172, 1140), (1142, 1174, 1173, 1141), (1143, 1175, 1174, 1142), (1144, 1176, 1175, 1143), (1145, 1177, 1176, 1144), (1146, 1178, 1177, 1145), (1147, 1179, 1178, 1146), (1148, 1180, 1179, 1147), (1149, 1181, 1180, 1148), (1150, 1182, 1181, 1149), (1151, 1183, 1182, 1150), (1152, 1184, 1215, 1183), (1153, 1185, 1184, 1152), (1154, 1186, 1185, 1153), (1155, 1187, 1186, 1154), (1156, 1188, 1187, 1155), (1157, 1189, 1188, 1156), (1158, 1190, 1189, 1157), (1159, 1191, 1190, 1158), (1160, 1192, 1191, 1159), (1161, 1193, 1192, 1160), (1162, 1194, 1193, 1161), (1163, 1195, 1194, 1162), (1164, 1196, 1195, 1163), (1165, 1197, 1196, 1164), (1166, 1198, 1197, 1165), (1167, 1199, 1198, 1166), (1168, 1200, 1199, 1167), (1169, 1201, 1200, 1168), (1170, 1202, 1201, 1169), (1171, 1203, 1202, 1170), (1172, 1204, 1203, 1171), (1173, 1205, 1204, 1172), (1174, 1206, 1205, 1173), (1175, 1207, 1206, 1174), (1176, 1208, 1207, 1175), (1177, 1209, 1208, 1176), (1178, 1210, 1209, 1177), (1179, 1211, 1210, 1178), (1180, 1212, 1211, 1179), (1181, 1213, 1212, 1180), (1182, 1214, 1213, 1181), (1183, 1215, 1214, 1182), (1184, 1216, 1247, 1215), (1185, 1217, 1216, 1184), (1186, 1218, 1217, 1185), (1187, 1219, 1218, 1186), (1188, 1220, 1219, 1187), (1189, 1221, 1220, 1188), (1190, 1222, 1221, 1189), (1191, 1223, 1222, 1190), (1192, 1224, 1223, 1191), (1193, 1225, 1224, 1192), (1194, 1226, 1225, 1193), (1195, 1227, 1226, 1194), (1196, 1228, 1227, 1195), (1197, 1229, 1228, 1196), (1198, 1230, 1229, 1197), (1199, 1231, 1230, 1198), (1200, 1232, 1231, 1199), (1201, 1233, 1232, 1200), (1202, 1234, 1233, 1201), (1203, 1235, 1234, 1202), (1204, 1236, 1235, 1203), (1205, 1237, 1236, 1204), (1206, 1238, 1237, 1205), (1207, 1239, 1238, 1206), (1208, 1240, 1239, 1207), (1209, 1241, 1240, 1208), (1210, 1242, 1241, 1209), (1211, 1243, 1242, 1210), (1212, 1244, 1243, 1211), (1213, 1245, 1244, 1212), (1214, 1246, 1245, 1213), (1215, 1247, 1246, 1214), (1216, 1248, 1279, 1247), (1217, 1249, 1248, 1216), (1218, 1250, 1249, 1217), (1219, 1251, 1250, 1218), (1220, 1252, 1251, 1219), (1221, 1253, 1252, 1220), (1222, 1254, 1253, 1221), (1223, 1255, 1254, 1222), (1224, 1256, 1255, 1223), (1225, 1257, 1256, 1224), (1226, 1258, 1257, 1225), (1227, 1259, 1258, 1226), (1228, 1260, 1259, 1227), (1229, 1261, 1260, 1228), (1230, 1262, 1261, 1229), (1231, 1263, 1262, 1230), (1232, 1264, 1263, 1231), (1233, 1265, 1264, 1232), (1234, 1266, 1265, 1233), (1235, 1267, 1266, 1234), (1236, 1268, 1267, 1235), (1237, 1269, 1268, 1236), (1238, 1270, 1269, 1237), (1239, 1271, 1270, 1238), (1240, 1272, 1271, 1239), (1241, 1273, 1272, 1240), (1242, 1274, 1273, 1241), (1243, 1275, 1274, 1242), (1244, 1276, 1275, 1243), (1245, 1277, 1276, 1244), (1246, 1278, 1277, 1245), (1247, 1279, 1278, 1246), (1248, 1280, 1311, 1279), (1249, 1281, 1280, 1248), (1250, 1282, 1281, 1249), (1251, 1283, 1282, 1250), (1252, 1284, 1283, 1251), (1253, 1285, 1284, 1252), (1254, 1286, 1285, 1253), (1255, 1287, 1286, 1254), (1256, 1288, 1287, 1255), (1257, 1289, 1288, 1256), (1258, 1290, 1289, 1257), (1259, 1291, 1290, 1258), (1260, 1292, 1291, 1259), (1261, 1293, 1292, 1260), (1262, 1294, 1293, 1261), (1263, 1295, 1294, 1262), (1264, 1296, 1295, 1263), (1265, 1297, 1296, 1264), (1266, 1298, 1297, 1265), (1267, 1299, 1298, 1266), (1268, 1300, 1299, 1267), (1269, 1301, 1300, 1268), (1270, 1302, 1301, 1269), (1271, 1303, 1302, 1270), (1272, 1304, 1303, 1271), (1273, 1305, 1304, 1272), (1274, 1306, 1305, 1273), (1275, 1307, 1306, 1274), (1276, 1308, 1307, 1275), (1277, 1309, 1308, 1276), (1278, 1310, 1309, 1277), (1279, 1311, 1310, 1278), (1280, 1312, 1343, 1311), (1281, 1313, 1312, 1280), (1282, 1314, 1313, 1281), (1283, 1315, 1314, 1282), (1284, 1316, 1315, 1283), (1285, 1317, 1316, 1284), (1286, 1318, 1317, 1285), (1287, 1319, 1318, 1286), (1288, 1320, 1319, 1287), (1289, 1321, 1320, 1288), (1290, 1322, 1321, 1289), (1291, 1323, 1322, 1290), (1292, 1324, 1323, 1291), (1293, 1325, 1324, 1292), (1294, 1326, 1325, 1293), (1295, 1327, 1326, 1294), (1296, 1328, 1327, 1295), (1297, 1329, 1328, 1296), (1298, 1330, 1329, 1297), (1299, 1331, 1330, 1298), (1300, 1332, 1331, 1299), (1301, 1333, 1332, 1300), (1302, 1334, 1333, 1301), (1303, 1335, 1334, 1302), (1304, 1336, 1335, 1303), (1305, 1337, 1336, 1304), (1306, 1338, 1337, 1305), (1307, 1339, 1338, 1306), (1308, 1340, 1339, 1307), (1309, 1341, 1340, 1308), (1310, 1342, 1341, 1309), (1311, 1343, 1342, 1310), (1312, 1344, 1375, 1343), (1313, 1345, 1344, 1312), (1314, 1346, 1345, 1313), (1315, 1347, 1346, 1314), (1316, 1348, 1347, 1315), (1317, 1349, 1348, 1316), (1318, 1350, 1349, 1317), (1319, 1351, 1350, 1318), (1320, 1352, 1351, 1319), (1321, 1353, 1352, 1320), (1322, 1354, 1353, 1321), (1323, 1355, 1354, 1322), (1324, 1356, 1355, 1323), (1325, 1357, 1356, 1324), (1326, 1358, 1357, 1325), (1327, 1359, 1358, 1326), (1328, 1360, 1359, 1327), (1329, 1361, 1360, 1328), (1330, 1362, 1361, 1329), (1331, 1363, 1362, 1330), (1332, 1364, 1363, 1331), (1333, 1365, 1364, 1332), (1334, 1366, 1365, 1333), (1335, 1367, 1366, 1334), (1336, 1368, 1367, 1335), (1337, 1369, 1368, 1336), (1338, 1370, 1369, 1337), (1339, 1371, 1370, 1338), (1340, 1372, 1371, 1339), (1341, 1373, 1372, 1340), (1342, 1374, 1373, 1341), (1343, 1375, 1374, 1342), (1344, 1376, 1407, 1375), (1345, 1377, 1376, 1344), (1346, 1378, 1377, 1345), (1347, 1379, 1378, 1346), (1348, 1380, 1379, 1347), (1349, 1381, 1380, 1348), (1350, 1382, 1381, 1349), (1351, 1383, 1382, 1350), (1352, 1384, 1383, 1351), (1353, 1385, 1384, 1352), (1354, 1386, 1385, 1353), (1355, 1387, 1386, 1354), (1356, 1388, 1387, 1355), (1357, 1389, 1388, 1356), (1358, 1390, 1389, 1357), (1359, 1391, 1390, 1358), (1360, 1392, 1391, 1359), (1361, 1393, 1392, 1360), (1362, 1394, 1393, 1361), (1363, 1395, 1394, 1362), (1364, 1396, 1395, 1363), (1365, 1397, 1396, 1364), (1366, 1398, 1397, 1365), (1367, 1399, 1398, 1366), (1368, 1400, 1399, 1367), (1369, 1401, 1400, 1368), (1370, 1402, 1401, 1369), (1371, 1403, 1402, 1370), (1372, 1404, 1403, 1371), (1373, 1405, 1404, 1372), (1374, 1406, 1405, 1373), (1375, 1407, 1406, 1374), (1376, 0, 31, 1407), (1377, 1, 0, 1376), (1378, 2, 1, 1377), (1379, 3, 2, 1378), (1380, 4, 3, 1379), (1381, 5, 4, 1380), (1382, 6, 5, 1381), (1383, 7, 6, 1382), (1384, 8, 7, 1383), (1385, 9, 8, 1384), (1386, 10, 9, 1385), (1387, 11, 10, 1386), (1388, 12, 11, 1387), (1389, 13, 12, 1388), (1390, 14, 13, 1389), (1391, 15, 14, 1390), (1392, 16, 15, 1391), (1393, 17, 16, 1392), (1394, 18, 17, 1393), (1395, 19, 18, 1394), (1396, 20, 19, 1395), (1397, 21, 20, 1396), (1398, 22, 21, 1397), (1399, 23, 22, 1398), (1400, 24, 23, 1399), (1401, 25, 24, 1400), (1402, 26, 25, 1401), (1403, 27, 26, 1402), (1404, 28, 27, 1403), (1405, 29, 28, 1404), (1406, 30, 29, 1405), (1407, 31, 30, 1406)])
me_mesh_001.polygons.foreach_set('use_smooth', [True] * 1408)
me_mesh_001.materials.append(mat_material_002)
me_mesh_001.use_remesh_preserve_volume = False
me_mesh_001.use_remesh_preserve_attributes = False
me_mesh_001.use_mirror_vertex_groups = False
me_mesh_001.update()

# ---- objects
ob_plane_001 = bpy.data.objects.new('Plane.001', me_plane_001)
ob_lamp = bpy.data.objects.new('Lamp', light_lamp)
ob_plane = bpy.data.objects.new('Plane', me_mesh_001)
ob_camera = bpy.data.objects.new('Camera', cam_camera)

# ---- transforms, parenting, visibility, modifiers, constraints
ob_plane_001.location = (0.0, 0.0, 0.0)
ob_plane_001.lineart.crease_threshold = 0.0
ob_lamp.location = (0.0, 6.0, 6.0)
ob_lamp.rotation_euler = (0.6503, 0.05522, 1.866)
ob_lamp.lock_rotations_4d = False
ob_lamp.empty_display_type = 'ARROWS'
ob_lamp.color = (0.0, 0.0, 0.0, 0.0)
ob_lamp.lineart.crease_threshold = 0.0
_c = ob_lamp.constraints.new('TRACK_TO'); _c.name = 'AutoTrack'
_c.active = False
_c = ob_lamp.constraints.new('TRACK_TO'); _c.name = 'AutoTrack.001'
_c.target = ob_plane_001
ob_plane.location = (0.0, 0.0, 0.0)
ob_plane.lineart.crease_threshold = 0.0
ob_camera.location = (0.0, 0.0, 3.408)
ob_camera.lock_rotations_4d = False
ob_camera.empty_display_type = 'ARROWS'
ob_camera.color = (0.0, 0.0, 0.0, 0.0)
ob_camera.hide_viewport = True
ob_camera.display_type = 'WIRE'
ob_camera.lineart.crease_threshold = 0.0

# ---- collection membership
col_collection_1.objects.link(ob_plane_001)
col_collection_1.objects.link(ob_lamp)
col_collection_1.objects.link(ob_plane)
col_collection_1.objects.link(ob_camera)

# ---- scene / render settings (as saved in the file)
scene.camera = ob_camera
scene.frame_start = 1; scene.frame_end = 250; scene.frame_set(1)
scene.render.engine = 'BLENDER_EEVEE_NEXT'
scene.render.resolution_percentage = 50
scene.render.dither_intensity = 0.0
scene.render.film_transparent = True
scene.render.use_freestyle = True
scene.cycles.use_denoising = False
scene.cycles.samples = 10
scene.cycles.sampling_pattern = 'TABULATED_SOBOL'
scene.cycles.light_sampling_threshold = 0.0
scene.cycles.use_adaptive_sampling = False
scene.cycles.use_light_tree = False
scene.cycles.blur_glossy = 0.0
scene.cycles.pixel_filter_type = 'GAUSSIAN'
scene.cycles.sample_clamp_indirect = 0.0
scene.view_settings.view_transform = 'Standard'
bpy.context.view_layer.update()
